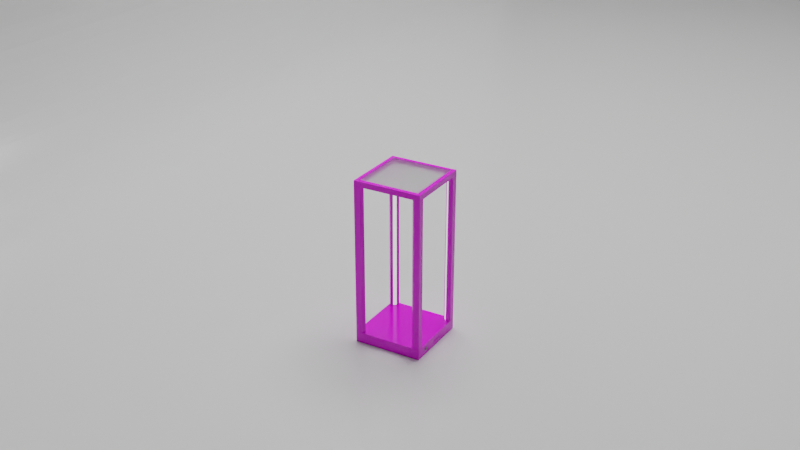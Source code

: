 # Source: 5090-glass.blend  (saved by Blender 2.83.19; exported with 4.5.12 LTS)
import bpy
from mathutils import Matrix  # noqa: F401  (used for matrix-valued properties, if any)

bpy.ops.wm.read_factory_settings(use_empty=True)
scene = bpy.context.scene
scene.name = 'Scene'

# ---- collections
col_scene = bpy.data.collections.new('SCENE'); scene.collection.children.link(col_scene)
col_konstrukcja = bpy.data.collections.new('konstrukcja'); scene.collection.children.link(col_konstrukcja)
col_ledy_i_alu = bpy.data.collections.new('ledy i alu'); scene.collection.children.link(col_ledy_i_alu)
col_uv_edit_clones = bpy.data.collections.new('UV EDIT CLONES'); scene.collection.children.link(col_uv_edit_clones)

# ---- images (referenced by path relative to the original .blend; pixels are not part of the script)
import os
ASSET_DIR = os.environ.get("B2B_ASSET_DIR", "")  # directory of the original .blend (textures are referenced by path, not embedded)
HERE = os.path.dirname(os.path.abspath(__file__))  # packed textures are extracted next to this script under _unpacked/

def load_image(name, relpath, width, height, colorspace="sRGB"):
    """Load a texture the original file referenced (path relative to the .blend, or extracted next to this script)."""
    p = next((c for c in (os.path.join(HERE, relpath), os.path.join(ASSET_DIR, relpath)) if relpath and os.path.exists(c)), "")
    if p:
        img = bpy.data.images.load(p, check_existing=True)
        img.name = name
    else:  # same state as the original file: an image datablock whose file is absent (Cycles renders it pink)
        img = bpy.data.images.new(name, width, height)
        img.source = "FILE"
        img.filepath = "//" + (relpath or name)
    img.colorspace_settings.name = colorspace
    return img
img_oak_natural_allegro_plaat_2_jpg = load_image('oak-natural-allegro-plaat-2.jpg', 'oak-natural-allegro-plaat-2.jpg', 1024, 1024, 'sRGB')

# ---- materials (node trees are filled in below, after node groups)
mat_material = bpy.data.materials.new('Material')
mat_dab = bpy.data.materials.new('dab')
mat_dab.preview_render_type = 'CUBE'
mat_frosty_glass = bpy.data.materials.new('frosty glass')
mat_metal = bpy.data.materials.new('metal')
mat_aluminum = bpy.data.materials.new('aluminum')
mat_led = bpy.data.materials.new('led')

# ---- material node trees
mat_material.use_nodes = True; mat_material.node_tree.nodes.clear()
_N = mat_material.node_tree.nodes; _L = mat_material.node_tree.links
n0 = _N.new('ShaderNodeBsdfPrincipled'); n0.name = 'Principled BSDF'; n0.location = (10, 300)
n0.distribution = 'GGX'
n0.subsurface_method = 'BURLEY'
n0.inputs[2].default_value = 0.1864
n0.inputs[3].default_value = 1.45
n0.inputs[27].default_value = (0.0, 0.0, 0.0, 1.0)
n0.inputs[28].default_value = 1.0
n1 = _N.new('ShaderNodeOutputMaterial'); n1.name = 'Material Output'; n1.location = (300, 300)
_L.new(n0.outputs[0], n1.inputs[0])
n1.is_active_output = True
mat_dab.use_nodes = True; mat_dab.node_tree.nodes.clear()
_N = mat_dab.node_tree.nodes; _L = mat_dab.node_tree.links
n0 = _N.new('ShaderNodeDisplacement'); n0.name = 'Displacement'; n0.location = (-270, -146)
n0.inputs[2].default_value = 0.0005
n1 = _N.new('ShaderNodeTexImage'); n1.name = 'Image Texture'; n1.location = (-831, 474)
n1.image = img_oak_natural_allegro_plaat_2_jpg
n2 = _N.new('ShaderNodeOutputMaterial'); n2.name = 'Material Output'; n2.location = (236, 407)
n2.target = 'CYCLES'
n3 = _N.new('ShaderNodeBsdfPrincipled'); n3.name = 'Principled BSDF'; n3.location = (-191, 526)
n3.distribution = 'GGX'
n3.subsurface_method = 'BURLEY'
n3.inputs[2].default_value = 0.1545
n3.inputs[3].default_value = 1.45
n3.inputs[13].default_value = 0.5045
n3.inputs[27].default_value = (0.0, 0.0, 0.0, 1.0)
n3.inputs[28].default_value = 1.0
_L.new(n1.outputs[0], n0.inputs[0])
_L.new(n0.outputs[0], n2.inputs[2])
_L.new(n1.outputs[0], n3.inputs[0])
_L.new(n3.outputs[0], n2.inputs[0])
n2.is_active_output = True
mat_frosty_glass.use_nodes = True; mat_frosty_glass.node_tree.nodes.clear()
_N = mat_frosty_glass.node_tree.nodes; _L = mat_frosty_glass.node_tree.links
n0 = _N.new('ShaderNodeOutputMaterial'); n0.name = 'Material Output'; n0.location = (300, 300)
n1 = _N.new('ShaderNodeBsdfGlass'); n1.name = 'Glass BSDF'; n1.location = (55, 210)
n1.distribution = 'BECKMANN'
n1.inputs[1].default_value = 0.4923
n1.inputs[2].default_value = 1.45
_L.new(n1.outputs[0], n0.inputs[0])
n0.is_active_output = True
mat_metal.use_nodes = True; mat_metal.node_tree.nodes.clear()
_N = mat_metal.node_tree.nodes; _L = mat_metal.node_tree.links
n0 = _N.new('ShaderNodeBsdfPrincipled'); n0.name = 'Principled BSDF'; n0.location = (10, 300)
n0.distribution = 'GGX'
n0.subsurface_method = 'BURLEY'
n0.inputs[0].default_value = (0.1248, 0.1248, 0.1248, 1.0)
n0.inputs[1].default_value = 1.0
n0.inputs[2].default_value = 0.1727
n0.inputs[3].default_value = 1.45
n0.inputs[27].default_value = (0.0, 0.0, 0.0, 1.0)
n0.inputs[28].default_value = 1.0
n1 = _N.new('ShaderNodeOutputMaterial'); n1.name = 'Material Output'; n1.location = (300, 300)
_L.new(n0.outputs[0], n1.inputs[0])
n1.is_active_output = True
mat_aluminum.use_nodes = True; mat_aluminum.node_tree.nodes.clear()
_N = mat_aluminum.node_tree.nodes; _L = mat_aluminum.node_tree.links
n0 = _N.new('ShaderNodeOutputMaterial'); n0.name = 'Material Output'; n0.location = (300, 300)
n1 = _N.new('ShaderNodeBsdfPrincipled'); n1.name = 'Principled BSDF'; n1.location = (10, 300)
n1.distribution = 'GGX'
n1.subsurface_method = 'BURLEY'
n1.inputs[0].default_value = (0.6469, 0.6277, 0.6905, 1.0)
n1.inputs[1].default_value = 1.0
n1.inputs[2].default_value = 0.8273
n1.inputs[3].default_value = 1.45
n1.inputs[13].default_value = 0.3636
n1.inputs[15].default_value = 0.3682
n1.inputs[27].default_value = (0.0, 0.0, 0.0, 1.0)
n1.inputs[28].default_value = 1.0
_L.new(n1.outputs[0], n0.inputs[0])
n0.is_active_output = True
mat_led.use_nodes = True; mat_led.node_tree.nodes.clear()
_N = mat_led.node_tree.nodes; _L = mat_led.node_tree.links
n0 = _N.new('ShaderNodeBsdfPrincipled'); n0.name = 'Principled BSDF'; n0.location = (10, 300)
n0.distribution = 'GGX'
n0.subsurface_method = 'BURLEY'
n0.inputs[3].default_value = 1.45
n0.inputs[27].default_value = (0.8757, 0.8757, 0.8757, 1.0)
n0.inputs[28].default_value = 1.0
n1 = _N.new('ShaderNodeOutputMaterial'); n1.name = 'Material Output'; n1.location = (300, 300)
_L.new(n0.outputs[0], n1.inputs[0])
n1.is_active_output = True

# ---- world
world_world = bpy.data.worlds.new('World'); scene.world = world_world
world_world.use_nodes = True; world_world.node_tree.nodes.clear()
_N = world_world.node_tree.nodes; _L = world_world.node_tree.links
n0 = _N.new('ShaderNodeOutputWorld'); n0.name = 'World Output'; n0.location = (300, 300)
n1 = _N.new('ShaderNodeBackground'); n1.name = 'Background'; n1.location = (10, 300)
n1.inputs[0].default_value = (0.05088, 0.05088, 0.05088, 1.0)
_L.new(n1.outputs[0], n0.inputs[0])
n0.is_active_output = True
world_world.color = (0.05088, 0.05088, 0.05088)
world_world.use_sun_shadow = False
world_world.sun_shadow_jitter_overblur = 0.0

# ---- cameras
cam_camera = bpy.data.cameras.new('Camera')
cam_camera.clip_start = 0.001

# ---- lights
light_area_001 = bpy.data.lights.new('Area.001', 'AREA')
light_area_001.transmission_factor = 0.0
light_area_001.energy = 377.0
light_area_001.shadow_soft_size = 5.1
light_area_001.shadow_maximum_resolution = 0.006
light_area_001.use_absolute_resolution = True
light_area_001.shape = 'DISK'
light_area_001.size = 5.1
light_area_001.size_y = 1.0

# ---- meshes
me_cube = bpy.data.meshes.new('Cube')
me_cube.from_pydata([(-4.0, -6.0, 7.187), (-4.0, 6.0, 7.187), (0.0, -6.0, 0.0), (0.0, 6.0, 0.0), (-4.0, -6.0, 0.8116), (-3.188, -6.0, 0.0), (-3.999, -6.0, 0.7772), (-3.997, -6.0, 0.7428), (-3.993, -6.0, 0.7085), (-3.988, -6.0, 0.6744), (-3.982, -6.0, 0.6406), (-3.974, -6.0, 0.6071), (-3.964, -6.0, 0.5739), (-3.954, -6.0, 0.5412), (-3.941, -6.0, 0.509), (-3.928, -6.0, 0.4773), (-3.913, -6.0, 0.4462), (-3.897, -6.0, 0.4158), (-3.88, -6.0, 0.3861), (-3.861, -6.0, 0.3571), (-3.841, -6.0, 0.329), (-3.82, -6.0, 0.3017), (-3.798, -6.0, 0.2754), (-3.774, -6.0, 0.25), (-3.75, -6.0, 0.2257), (-3.725, -6.0, 0.2024), (-3.698, -6.0, 0.1801), (-3.671, -6.0, 0.1591), (-3.643, -6.0, 0.1392), (-3.614, -6.0, 0.1205), (-3.584, -6.0, 0.1031), (-3.554, -6.0, 0.0869), (-3.523, -6.0, 0.07205), (-3.491, -6.0, 0.05853), (-3.459, -6.0, 0.04636), (-3.426, -6.0, 0.03558), (-3.393, -6.0, 0.02619), (-3.359, -6.0, 0.01822), (-3.326, -6.0, 0.01167), (-3.291, -6.0, 0.006574), (-3.257, -6.0, 0.002924), (-3.223, -6.0, 0.0007313), (-3.188, 6.0, 0.0), (-4.0, 6.0, 0.8116), (-3.223, 6.0, 0.0007313), (-3.257, 6.0, 0.002924), (-3.291, 6.0, 0.006574), (-3.326, 6.0, 0.01167), (-3.359, 6.0, 0.01822), (-3.393, 6.0, 0.02619), (-3.426, 6.0, 0.03558), (-3.459, 6.0, 0.04636), (-3.491, 6.0, 0.05853), (-3.523, 6.0, 0.07205), (-3.554, 6.0, 0.0869), (-3.584, 6.0, 0.1031), (-3.614, 6.0, 0.1205), (-3.643, 6.0, 0.1392), (-3.671, 6.0, 0.1591), (-3.698, 6.0, 0.1801), (-3.725, 6.0, 0.2024), (-3.75, 6.0, 0.2257), (-3.774, 6.0, 0.25), (-3.798, 6.0, 0.2754), (-3.82, 6.0, 0.3017), (-3.841, 6.0, 0.329), (-3.861, 6.0, 0.3571), (-3.88, 6.0, 0.3861), (-3.897, 6.0, 0.4158), (-3.913, 6.0, 0.4462), (-3.928, 6.0, 0.4773), (-3.941, 6.0, 0.509), (-3.954, 6.0, 0.5412), (-3.964, 6.0, 0.5739), (-3.974, 6.0, 0.6071), (-3.982, 6.0, 0.6406), (-3.988, 6.0, 0.6744), (-3.993, 6.0, 0.7085), (-3.997, 6.0, 0.7428), (-3.999, 6.0, 0.7772)], [], [(4, 0, 1, 43), (42, 5, 41, 44), (44, 41, 40, 45), (45, 40, 39, 46), (46, 39, 38, 47), (47, 38, 37, 48), (48, 37, 36, 49), (49, 36, 35, 50), (50, 35, 34, 51), (51, 34, 33, 52), (52, 33, 32, 53), (53, 32, 31, 54), (54, 31, 30, 55), (55, 30, 29, 56), (56, 29, 28, 57), (57, 28, 27, 58), (58, 27, 26, 59), (59, 26, 25, 60), (60, 25, 24, 61), (61, 24, 23, 62), (62, 23, 22, 63), (63, 22, 21, 64), (64, 21, 20, 65), (65, 20, 19, 66), (66, 19, 18, 67), (67, 18, 17, 68), (68, 17, 16, 69), (69, 16, 15, 70), (70, 15, 14, 71), (71, 14, 13, 72), (72, 13, 12, 73), (73, 12, 11, 74), (74, 11, 10, 75), (75, 10, 9, 76), (76, 9, 8, 77), (77, 8, 7, 78), (78, 7, 6, 79), (79, 6, 4, 43), (42, 3, 2, 5)])
_uv = me_cube.uv_layers.new(name='UVMap')
_uv.uv.foreach_set('vector', [0.4764, 0.0, 0.625, 0.0, 0.625, 0.25, 0.4764, 0.25, 0.2264, 0.5, 0.2264, 0.75, 0.2221, 0.75, 0.2221, 0.5, 0.2221, 0.5, 0.2221, 0.75, 0.2178, 0.75, 0.2178, 0.5, 0.2178, 0.5, 0.2178, 0.75, 0.2136, 0.75, 0.2136, 0.5, 0.2136, 0.5, 0.2136, 0.75, 0.2093, 0.75, 0.2093, 0.5, 0.2093, 0.5, 0.2093, 0.75, 0.2051, 0.75, 0.2051, 0.5, 0.2051, 0.5, 0.2051, 0.75, 0.2009, 0.75, 0.2009, 0.5, 0.2009, 0.5, 0.2009, 0.75, 0.1967, 0.75, 0.1967, 0.5, 0.1967, 0.5, 0.1967, 0.75, 0.1927, 0.75, 0.1927, 0.5, 0.1927, 0.5, 0.1927, 0.75, 0.1886, 0.75, 0.1886, 0.5, 0.1886, 0.5, 0.1886, 0.75, 0.1847, 0.75, 0.1847, 0.5, 0.1847, 0.5, 0.1847, 0.75, 0.1808, 0.75, 0.1808, 0.5, 0.1808, 0.5, 0.1808, 0.75, 0.177, 0.75, 0.177, 0.5, 0.177, 0.5, 0.177, 0.75, 0.1733, 0.75, 0.1733, 0.5, 0.1733, 0.5, 0.1733, 0.75, 0.1696, 0.75, 0.1696, 0.5, 0.1696, 0.5, 0.1696, 0.75, 0.1661, 0.75, 0.1661, 0.5, 0.1661, 0.5, 0.1661, 0.75, 0.1627, 0.75, 0.1627, 0.5, 0.1627, 0.5, 0.1627, 0.75, 0.1594, 0.75, 0.1594, 0.5, 0.1594, 0.5, 0.1594, 0.75, 0.1563, 0.75, 0.1563, 0.5, 0.1563, 0.5, 0.1563, 0.75, 0.125, 0.75, 0.125, 0.5, 0.4063, 0.25, 0.4063, 0.0, 0.4094, 0.0, 0.4094, 0.25, 0.4094, 0.25, 0.4094, 0.0, 0.4127, 0.0, 0.4127, 0.25, 0.4127, 0.25, 0.4127, 0.0, 0.4161, 0.0, 0.4161, 0.25, 0.4161, 0.25, 0.4161, 0.0, 0.4196, 0.0, 0.4196, 0.25, 0.4196, 0.25, 0.4196, 0.0, 0.4233, 0.0, 0.4233, 0.25, 0.4233, 0.25, 0.4233, 0.0, 0.427, 0.0, 0.427, 0.25, 0.427, 0.25, 0.427, 0.0, 0.4308, 0.0, 0.4308, 0.25, 0.4308, 0.25, 0.4308, 0.0, 0.4347, 0.0, 0.4347, 0.25, 0.4347, 0.25, 0.4347, 0.0, 0.4386, 0.0, 0.4386, 0.25, 0.4386, 0.25, 0.4386, 0.0, 0.4427, 0.0, 0.4427, 0.25, 0.4427, 0.25, 0.4427, 0.0, 0.4467, 0.0, 0.4467, 0.25, 0.4467, 0.25, 0.4467, 0.0, 0.4509, 0.0, 0.4509, 0.25, 0.4509, 0.25, 0.4509, 0.0, 0.4551, 0.0, 0.4551, 0.25, 0.4551, 0.25, 0.4551, 0.0, 0.4593, 0.0, 0.4593, 0.25, 0.4593, 0.25, 0.4593, 0.0, 0.4636, 0.0, 0.4636, 0.25, 0.4636, 0.25, 0.4636, 0.0, 0.4678, 0.0, 0.4678, 0.25, 0.4678, 0.25, 0.4678, 0.0, 0.4721, 0.0, 0.4721, 0.25, 0.4721, 0.25, 0.4721, 0.0, 0.4764, 0.0, 0.4764, 0.25, 0.2264, 0.5, 0.375, 0.5, 0.375, 0.75, 0.2264, 0.75])
me_cube.materials.append(mat_material)
me_cube.use_remesh_fix_poles = True
me_cube.use_remesh_preserve_attributes = False
me_cube.use_mirror_vertex_groups = False
me_cube.update()
me_cube_026 = bpy.data.meshes.new('Cube.026')
me_cube_026.from_pydata([(-0.01475, -0.01475, 0.2775), (0.007879, -0.01475, 0.2775), (0.005051, -0.00202, 0.2775), (0.0001009, -0.00697, 0.2775), (0.006995, -0.003965, 0.2775), (0.01194, 0.0009849, 0.2775), (0.01778, -0.004849, 0.2775), (-0.01475, 0.007879, 0.2775), (-0.00202, 0.005051, 0.2775), (-0.00697, 0.000101, 0.2775), (-0.003435, -0.003434, 0.2775), (-0.003965, 0.006995, 0.2775), (0.0009848, 0.01195, 0.2775), (-0.004849, 0.01778, 0.2775), (-0.01475, -0.01475, -0.2775), (0.007879, -0.01475, -0.2775), (0.005051, -0.00202, -0.2775), (0.0001012, -0.00697, -0.2775), (0.006995, -0.003965, -0.2775), (0.01195, 0.0009849, -0.2775), (0.01778, -0.004849, -0.2775), (-0.01475, 0.007879, -0.2775), (-0.00202, 0.005051, -0.2775), (-0.00697, 0.000101, -0.2775), (-0.003434, -0.003434, -0.2775), (-0.003965, 0.006995, -0.2775), (0.0009851, 0.01195, -0.2775), (-0.004849, 0.01778, -0.2775)], [], [(6, 5, 4, 2, 3, 10, 0, 1), (0, 10, 9, 8, 11, 12, 13, 7), (9, 10, 3), (14, 21, 7, 0), (14, 0, 1, 15), (20, 19, 18, 16, 17, 24, 14, 15), (17, 16, 2, 3), (18, 19, 5, 4), (16, 18, 4, 2), (25, 22, 8, 11), (14, 24, 23, 22, 25, 26, 27, 21), (21, 27, 13, 7), (23, 24, 17, 3, 9), (6, 5, 19, 20), (11, 12, 26, 25), (1, 6, 20, 15), (12, 13, 27, 26), (9, 8, 22, 23)])
_uv = me_cube_026.uv_layers.new(name='UVMap')
_uv.uv.foreach_set('vector', [0.3844, 0.8639, 0.4038, 0.8837, 0.4202, 0.8669, 0.4267, 0.8735, 0.4432, 0.8567, 0.4549, 0.8687, 0.4925, 0.8303, 0.4173, 0.8303, 0.4925, 0.8303, 0.4549, 0.7919, 0.4432, 0.8039, 0.4267, 0.7871, 0.4202, 0.7937, 0.4038, 0.7769, 0.3844, 0.7967, 0.4173, 0.8303, 0.1517, 0.9454, 0.1413, 0.9491, 0.131, 0.9454, 0.1413, 0.06055, 0.1745, 0.08397, 0.1745, 0.9374, 0.1413, 0.9608, 0.1413, 0.06055, 0.1413, 0.9608, 0.1082, 0.9374, 0.1082, 0.08397, 0.3844, 0.8639, 0.4038, 0.8837, 0.4202, 0.8669, 0.4267, 0.8735, 0.4432, 0.8567, 0.4549, 0.8687, 0.4925, 0.8303, 0.4173, 0.8303, 0.625, 0.4683, 0.5121, 0.4678, 0.5121, 0.4192, 0.625, 0.4192, 0.625, 0.4672, 0.5121, 0.4666, 0.5121, 0.4189, 0.625, 0.4189, 0.131, 0.08104, 0.1253, 0.08305, 0.1253, 0.9383, 0.131, 0.9403, 0.1574, 0.08305, 0.1517, 0.08104, 0.1517, 0.9403, 0.1574, 0.9383, 0.4925, 0.8303, 0.4549, 0.7919, 0.4432, 0.8039, 0.4267, 0.7871, 0.4202, 0.7937, 0.4038, 0.7769, 0.3844, 0.7967, 0.4173, 0.8303, 0.07924, 0.9553, 0.1108, 0.9442, 0.1108, 0.03787, 0.07924, 0.02673, 0.1517, 0.07592, 0.1413, 0.07226, 0.131, 0.07592, 0.131, 0.9454, 0.1517, 0.9454, 0.1082, 0.9271, 0.1253, 0.9332, 0.1253, 0.08817, 0.1082, 0.09421, 0.625, 0.8311, 0.5121, 0.8311, 0.5121, 0.7834, 0.625, 0.7828, 0.07924, 0.02673, 0.1108, 0.03787, 0.1108, 0.9442, 0.07924, 0.9553, 0.1574, 0.9332, 0.1745, 0.9271, 0.1745, 0.09421, 0.1574, 0.08817, 0.625, 0.8308, 0.5121, 0.8308, 0.5121, 0.7822, 0.625, 0.7817])
me_cube_026.materials.append(mat_dab)
me_cube_026.use_remesh_fix_poles = True
me_cube_026.use_remesh_preserve_attributes = False
me_cube_026.use_mirror_vertex_groups = False
me_cube_026.update()
me_cube_002 = bpy.data.meshes.new('Cube.002')
me_cube_002.from_pydata([(-0.11, -0.11, -0.01017), (-0.11, 0.11, -0.01017), (0.11, -0.11, -0.01017), (0.11, 0.11, -0.01017), (-0.125, -0.125, -0.02467), (-0.125, -0.125, -0.004665), (-0.125, 0.125, -0.02467), (-0.125, 0.125, -0.004665), (0.125, -0.125, -0.02467), (0.125, -0.125, -0.004665), (0.125, 0.125, -0.02467), (0.125, 0.125, -0.004665), (-0.11, 0.11, -0.004665), (0.11, 0.11, -0.004665), (0.11, -0.11, -0.004665), (-0.11, -0.11, -0.004665), (-0.1025, 0.1025, -0.02467), (-0.1025, 0.1025, -0.01017), (0.1025, 0.1025, -0.02467), (0.1025, 0.1025, -0.01017), (0.1025, -0.1025, -0.02467), (0.1025, -0.1025, -0.01017), (-0.1025, -0.1025, -0.02467), (-0.1025, -0.1025, -0.01017)], [], [(0, 1, 12, 15), (1, 3, 13, 12), (3, 2, 14, 13), (2, 0, 15, 14), (1, 0, 23, 17, 19, 3), (4, 5, 7, 6), (6, 7, 11, 10), (10, 11, 9, 8), (8, 9, 5, 4), (6, 10, 8, 20, 18, 16), (11, 13, 14, 15, 5, 9), (5, 15, 12, 13, 11, 7), (20, 21, 19, 18), (18, 19, 17, 16), (16, 17, 23, 22), (16, 22, 20, 8, 4, 6), (22, 23, 21, 20), (3, 19, 21, 23, 0, 2)])
_uv = me_cube_002.uv_layers.new(name='UVMap')
_uv.uv.foreach_set('vector', [0.425, 0.6091, 0.425, 0.391, 0.4359, 0.391, 0.4359, 0.6091, 0.4063, 0.3675, 0.4063, 0.5855, 0.4172, 0.5855, 0.4172, 0.3675, 0.425, 0.391, 0.425, 0.6091, 0.4359, 0.6091, 0.4359, 0.391, 0.4063, 0.5855, 0.4063, 0.3675, 0.4172, 0.3675, 0.4172, 0.5855, 0.265, 0.3788, 0.265, 0.5968, 0.2799, 0.5894, 0.2799, 0.3862, 0.6862, 0.3862, 0.7011, 0.3788, 0.3952, 0.6239, 0.4349, 0.6239, 0.4349, 0.3762, 0.3952, 0.3762, 0.3813, 0.3526, 0.4209, 0.3526, 0.4209, 0.6004, 0.3813, 0.6004, 0.3952, 0.3762, 0.4349, 0.3762, 0.4349, 0.6239, 0.3952, 0.6239, 0.3813, 0.6004, 0.4209, 0.6004, 0.4209, 0.3526, 0.3813, 0.3526, 0.2353, 0.3639, 0.7308, 0.3639, 0.7308, 0.6117, 0.6862, 0.5894, 0.6862, 0.3862, 0.2799, 0.3862, 0.7308, 0.3639, 0.7011, 0.3788, 0.7011, 0.5968, 0.265, 0.5968, 0.2353, 0.6117, 0.7308, 0.6117, 0.2353, 0.6117, 0.265, 0.5968, 0.265, 0.3788, 0.7011, 0.3788, 0.7308, 0.3639, 0.2353, 0.3639, 0.3949, 0.6016, 0.4236, 0.6016, 0.4236, 0.3985, 0.3949, 0.3985, 0.3827, 0.5781, 0.4114, 0.5781, 0.4114, 0.3749, 0.3827, 0.3749, 0.3949, 0.3985, 0.4236, 0.3985, 0.4236, 0.6016, 0.3949, 0.6016, 0.2799, 0.3862, 0.2799, 0.5894, 0.6862, 0.5894, 0.7308, 0.6117, 0.2353, 0.6117, 0.2353, 0.3639, 0.3827, 0.3749, 0.4114, 0.3749, 0.4114, 0.5781, 0.3827, 0.5781, 0.7011, 0.3788, 0.6862, 0.3862, 0.6862, 0.5894, 0.2799, 0.5894, 0.265, 0.5968, 0.7011, 0.5968])
me_cube_002.materials.append(mat_dab)
me_cube_002.use_remesh_fix_poles = True
me_cube_002.use_remesh_preserve_attributes = False
me_cube_002.use_mirror_vertex_groups = False
me_cube_002.update()
me_cube_003 = bpy.data.meshes.new('Cube.003')
me_cube_003.from_pydata([(-0.11, -0.11, -0.01), (-0.11, -0.11, 0.01), (-0.11, 0.11, -0.01), (-0.11, 0.11, 0.01), (0.11, -0.11, -0.01), (0.11, -0.11, 0.01), (0.11, 0.11, -0.01), (0.11, 0.11, 0.01)], [], [(0, 1, 3, 2), (2, 3, 7, 6), (6, 7, 5, 4), (4, 5, 1, 0), (2, 6, 4, 0), (7, 3, 1, 5)])
_uv = me_cube_003.uv_layers.new(name='UVMap')
_uv.uv.foreach_set('vector', [0.375, 0.0, 0.625, 0.0, 0.625, 0.25, 0.375, 0.25, 0.375, 0.25, 0.625, 0.25, 0.625, 0.5, 0.375, 0.5, 0.375, 0.5, 0.625, 0.5, 0.625, 0.75, 0.375, 0.75, 0.375, 0.75, 0.625, 0.75, 0.625, 1.0, 0.375, 1.0, 0.125, 0.5, 0.375, 0.5, 0.375, 0.75, 0.125, 0.75, 0.625, 0.5, 0.875, 0.5, 0.875, 0.75, 0.625, 0.75])
me_cube_003.materials.append(mat_frosty_glass)
me_cube_003.use_remesh_fix_poles = True
me_cube_003.use_remesh_preserve_attributes = False
me_cube_003.use_mirror_vertex_groups = False
me_cube_003.update()
me_cube_005 = bpy.data.meshes.new('Cube.005')
me_cube_005.from_pydata([(0.122, -0.0674, -0.02), (0.122, -0.06755, -0.02148), (0.122, -0.06798, -0.02291), (0.122, -0.06868, -0.02422), (0.122, -0.06963, -0.02537), (0.122, -0.07078, -0.02632), (0.122, -0.07209, -0.02702), (0.122, -0.07352, -0.02745), (0.122, -0.075, -0.0276), (0.122, -0.07648, -0.02745), (0.122, -0.07791, -0.02702), (0.122, -0.07922, -0.02632), (0.122, -0.08037, -0.02537), (0.122, -0.08132, -0.02422), (0.122, -0.08202, -0.02291), (0.122, -0.08245, -0.02148), (0.122, -0.0826, -0.02), (0.122, -0.08245, -0.01852), (0.122, -0.08202, -0.01709), (0.122, -0.08132, -0.01578), (0.122, -0.08037, -0.01463), (0.122, -0.07922, -0.01368), (0.122, -0.07791, -0.01298), (0.122, -0.07648, -0.01255), (0.122, -0.075, -0.0124), (0.122, -0.07352, -0.01255), (0.122, -0.07209, -0.01298), (0.122, -0.07078, -0.01368), (0.122, -0.06963, -0.01463), (0.122, -0.06868, -0.01578), (0.122, -0.06798, -0.01709), (0.122, -0.06755, -0.01852), (-0.119, -0.119, -0.0369), (-0.119, 0.119, -0.0369), (0.119, -0.119, -0.0369), (0.119, 0.119, -0.0369), (-0.117, -0.117, -0.01), (-0.117, 0.117, -0.01), (0.117, -0.117, -0.01), (0.117, 0.117, -0.01), (-0.125, -0.125, -0.04), (-0.125, -0.125, 2.049e-08), (-0.125, 0.125, -0.04), (-0.125, 0.125, 2.049e-08), (0.125, -0.125, -0.04), (0.125, -0.125, 2.049e-08), (0.125, 0.125, -0.04), (0.125, 0.125, 2.049e-08), (-0.119, 0.119, -0.04), (0.119, 0.119, -0.04), (0.119, -0.119, -0.04), (-0.117, 0.117, -0.0369), (0.117, -0.117, -0.0369), (-0.117, -0.117, -0.0369), (-0.119, -0.119, -0.04), (0.117, 0.117, -0.0369), (-0.125, 0.01818, -0.022), (0.125, 0.01818, -0.022), (-0.117, 0.01818, -0.022), (0.117, 0.01818, -0.022), (-0.125, -0.01818, -0.022), (0.125, -0.01818, -0.022), (0.117, -0.01818, -0.022), (-0.117, -0.01818, -0.022), (-0.125, 0.01818, -0.018), (0.125, 0.01818, -0.018), (0.117, 0.01818, -0.018), (-0.117, 0.01818, -0.018), (-0.125, 0.01865, -0.01806), (0.125, 0.01865, -0.01806), (0.117, 0.01865, -0.01806), (-0.117, 0.01865, -0.01806), (-0.125, 0.01865, -0.02194), (0.125, 0.01865, -0.02194), (-0.117, 0.01865, -0.02194), (0.117, 0.01865, -0.02194), (-0.125, 0.02, -0.01982), (0.125, 0.02, -0.01982), (0.117, 0.02, -0.01982), (-0.117, 0.02, -0.01982), (-0.125, -0.01994, -0.02065), (0.125, -0.01994, -0.02065), (0.117, -0.01994, -0.02065), (-0.117, -0.01994, -0.02065), (-0.125, -0.01865, -0.01806), (0.125, -0.01865, -0.01806), (0.117, -0.01865, -0.01806), (-0.117, -0.01865, -0.01806), (-0.125, -0.02, -0.02018), (0.125, -0.02, -0.02018), (0.117, -0.02, -0.02018), (-0.117, -0.02, -0.02018), (-0.125, -0.01909, -0.01824), (0.125, -0.01909, -0.01824), (0.117, -0.01909, -0.01824), (-0.117, -0.01909, -0.01824), (-0.125, -0.01976, -0.02109), (0.125, -0.01976, -0.02109), (0.117, -0.01976, -0.02109), (-0.117, -0.01976, -0.02109), (-0.125, 0.01976, -0.01891), (0.125, 0.01976, -0.01891), (0.117, 0.01976, -0.01891), (-0.117, 0.01976, -0.01891), (-0.125, 0.01994, -0.01935), (0.125, 0.01994, -0.01935), (0.117, 0.01994, -0.01935), (-0.117, 0.01994, -0.01935), (-0.125, 0.01909, -0.01824), (0.125, 0.01909, -0.01824), (0.117, 0.01909, -0.01824), (-0.117, 0.01909, -0.01824), (-0.125, -0.01865, -0.02194), (0.125, -0.01865, -0.02194), (0.117, -0.01865, -0.02194), (-0.117, -0.01865, -0.02194), (-0.125, -0.02, -0.01982), (0.125, -0.02, -0.01982), (0.117, -0.02, -0.01982), (-0.117, -0.02, -0.01982), (-0.125, -0.01818, -0.018), (0.125, -0.01818, -0.018), (0.117, -0.01818, -0.018), (-0.117, -0.01818, -0.018), (-0.125, 0.02, -0.02018), (0.125, 0.02, -0.02018), (0.117, 0.02, -0.02018), (-0.117, 0.02, -0.02018), (-0.125, 0.01909, -0.02176), (0.125, 0.01909, -0.02176), (-0.117, 0.01909, -0.02176), (0.117, 0.01909, -0.02176), (-0.125, 0.01947, -0.01853), (0.125, 0.01947, -0.01853), (0.117, 0.01947, -0.01853), (-0.117, 0.01947, -0.01853), (-0.125, -0.01947, -0.02147), (0.125, -0.01947, -0.02147), (0.117, -0.01947, -0.02147), (-0.117, -0.01947, -0.02147), (-0.125, 0.01976, -0.02109), (0.125, 0.01976, -0.02109), (0.117, 0.01976, -0.02109), (-0.117, 0.01976, -0.02109), (-0.125, 0.01947, -0.02147), (0.125, 0.01947, -0.02147), (-0.117, 0.01947, -0.02147), (0.117, 0.01947, -0.02147), (-0.125, -0.01947, -0.01853), (0.125, -0.01947, -0.01853), (0.117, -0.01947, -0.01853), (-0.117, -0.01947, -0.01853), (-0.125, -0.01909, -0.02176), (0.125, -0.01909, -0.02176), (0.117, -0.01909, -0.02176), (-0.117, -0.01909, -0.02176), (-0.125, -0.01976, -0.01891), (0.125, -0.01976, -0.01891), (0.117, -0.01976, -0.01891), (-0.117, -0.01976, -0.01891), (-0.125, 0.01994, -0.02065), (0.125, 0.01994, -0.02065), (0.117, 0.01994, -0.02065), (-0.117, 0.01994, -0.02065), (-0.125, -0.01994, -0.01935), (0.125, -0.01994, -0.01935), (0.117, -0.01994, -0.01935), (-0.117, -0.01994, -0.01935), (0.125, -0.075, -0.0124), (0.125, -0.07352, -0.01255), (0.125, -0.07648, -0.01255), (0.125, -0.07791, -0.01298), (0.125, -0.07209, -0.01298), (0.125, -0.07078, -0.01368), (0.125, -0.07922, -0.01368), (0.125, -0.08037, -0.01463), (0.125, -0.06963, -0.01463), (0.125, -0.08132, -0.01578), (0.125, -0.06868, -0.01578), (0.125, -0.08202, -0.01709), (0.125, -0.06755, -0.01852), (0.125, -0.06798, -0.01709), (0.125, -0.0826, -0.02), (0.125, -0.08245, -0.01852), (0.125, -0.0674, -0.02), (0.125, -0.06755, -0.02148), (0.125, -0.06798, -0.02291), (0.125, -0.06868, -0.02422), (0.125, -0.06963, -0.02537), (0.125, -0.07078, -0.02632), (0.125, -0.07209, -0.02702), (0.125, -0.07352, -0.02745), (0.125, -0.075, -0.0276), (0.125, -0.07648, -0.02745), (0.125, -0.07791, -0.02702), (0.125, -0.07922, -0.02632), (0.125, -0.08037, -0.02537), (0.125, -0.08132, -0.02422), (0.125, -0.08245, -0.02148), (0.125, -0.08202, -0.02291), (0.122, -0.07167, -0.02499), (0.117, -0.07167, -0.02499), (0.122, -0.07076, -0.02424), (0.117, -0.07076, -0.02424), (0.122, -0.08054, -0.0177), (0.117, -0.08054, -0.0177), (0.122, -0.08088, -0.01883), (0.117, -0.08088, -0.01883), (0.122, -0.0727, -0.02554), (0.117, -0.0727, -0.02554), (0.122, -0.081, -0.02), (0.117, -0.081, -0.02), (0.122, -0.07924, -0.01576), (0.117, -0.07924, -0.01576), (0.122, -0.07999, -0.01667), (0.117, -0.07999, -0.01667), (0.122, -0.07001, -0.01667), (0.117, -0.07001, -0.01667), (0.117, -0.07999, -0.02333), (0.122, -0.07999, -0.02333), (0.122, -0.07383, -0.02588), (0.117, -0.07383, -0.02588), (0.122, -0.06912, -0.02117), (0.117, -0.06912, -0.02117), (0.117, -0.07924, -0.02424), (0.122, -0.07924, -0.02424), (0.122, -0.069, -0.02), (0.117, -0.069, -0.02), (0.122, -0.07001, -0.02333), (0.117, -0.07001, -0.02333), (0.122, -0.06946, -0.0223), (0.117, -0.06946, -0.0223), (0.117, -0.08088, -0.02117), (0.122, -0.08088, -0.02117), (0.122, -0.06946, -0.0177), (0.117, -0.06946, -0.0177), (0.122, -0.07617, -0.02588), (0.117, -0.07617, -0.02588), (0.122, -0.0773, -0.02554), (0.117, -0.0773, -0.02554), (0.122, -0.075, -0.026), (0.117, -0.075, -0.026), (0.117, -0.07833, -0.02499), (0.122, -0.07833, -0.02499), (0.117, -0.08054, -0.0223), (0.122, -0.08054, -0.0223), (0.122, -0.06912, -0.01883), (0.117, -0.06912, -0.01883), (0.122, -0.07076, -0.01576), (0.117, -0.07076, -0.01576), (0.122, -0.07167, -0.01501), (0.117, -0.07167, -0.01501), (0.117, -0.075, -0.014), (0.122, -0.075, -0.014), (0.117, -0.0727, -0.01446), (0.117, -0.07264, -0.01449), (0.122, -0.0727, -0.01446), (0.122, -0.07833, -0.01501), (0.117, -0.07833, -0.01501), (0.117, -0.07383, -0.01412), (0.122, -0.07383, -0.01412), (0.122, -0.0773, -0.01446), (0.117, -0.0773, -0.01446), (0.117, -0.07617, -0.01412), (0.122, -0.07617, -0.01412)], [], [(0, 1, 185, 184), (1, 2, 186, 185), (2, 3, 187, 186), (3, 4, 188, 187), (4, 5, 189, 188), (5, 6, 190, 189), (6, 7, 191, 190), (7, 8, 192, 191), (8, 9, 193, 192), (9, 10, 194, 193), (10, 11, 195, 194), (11, 12, 196, 195), (12, 13, 197, 196), (13, 14, 199, 197), (14, 15, 198, 199), (15, 16, 182, 198), (16, 17, 183, 182), (17, 18, 179, 183), (18, 19, 177, 179), (19, 20, 175, 177), (20, 21, 174, 175), (21, 22, 171, 174), (22, 23, 170, 171), (23, 24, 168, 170), (24, 25, 169, 168), (25, 26, 172, 169), (26, 27, 173, 172), (27, 28, 176, 173), (28, 29, 178, 176), (29, 30, 181, 178), (30, 31, 180, 181), (31, 0, 184, 180), (0, 31, 30, 29, 28, 27, 26, 25, 24, 23, 22, 21, 20, 19, 18, 17, 16, 210, 206, 204, 214, 212, 257, 261, 264, 253, 260, 256, 250, 248, 216, 234, 246, 226), (35, 34, 32, 33, 51, 53, 52, 55), (39, 38, 36, 37), (40, 41, 116, 88, 80, 96, 136, 152, 112, 60, 56, 72, 128, 144, 140, 160, 124, 42), (42, 43, 47, 46), (46, 47, 77, 125, 161, 141, 145, 129, 73, 57, 61, 113, 153, 137, 97, 81, 89, 44), (44, 45, 41, 40), (42, 46, 44, 50, 49, 48), (47, 43, 41, 45), (52, 53, 36, 38), (48, 54, 50, 44, 40, 42), (53, 51, 37, 79, 127, 163, 143, 146, 130, 74, 58, 63, 115, 155, 139, 99, 83, 91, 36), (49, 35, 33, 48), (33, 35, 55, 51), (50, 34, 35, 49), (51, 55, 39, 37), (54, 32, 34, 50), (48, 33, 32, 54), (55, 52, 38, 263, 262, 258, 213, 215, 205, 207, 211, 232, 244, 218, 224, 242, 239, 237, 241, 221, 209, 201, 203, 229, 231, 223, 227, 247, 235, 217, 249, 251, 255, 118, 90, 82, 98, 138, 154, 114, 62, 59, 75, 131, 147, 142, 162, 126, 39), (73, 75, 131, 129), (74, 72, 128, 130), (44, 89, 184, 185, 186, 187, 188, 189, 190, 191, 192, 193, 194, 195, 196, 197, 199, 198, 182), (39, 126, 78, 106, 102, 134, 110, 70, 66, 122, 86, 94, 150, 158, 166, 118, 255, 254, 259, 252, 263, 38), (149, 150, 158, 157), (151, 148, 156, 159), (129, 131, 147, 145), (130, 128, 144, 146), (101, 102, 134, 133), (103, 100, 132, 135), (57, 59, 75, 73), (58, 56, 72, 74), (85, 86, 94, 93), (87, 84, 92, 95), (61, 62, 59, 57), (63, 60, 56, 58), (42, 124, 76, 104, 100, 132, 108, 68, 64, 120, 84, 92, 148, 156, 164, 116, 41, 43), (161, 162, 126, 125), (163, 160, 124, 127), (133, 134, 110, 109), (135, 132, 108, 111), (165, 166, 118, 117), (167, 164, 116, 119), (69, 70, 66, 65), (71, 68, 64, 67), (125, 126, 78, 77), (127, 124, 76, 79), (65, 66, 122, 121), (67, 64, 120, 123), (145, 147, 142, 141), (146, 144, 140, 143), (109, 110, 70, 69), (111, 108, 68, 71), (137, 138, 154, 153), (139, 136, 152, 155), (157, 158, 166, 165), (159, 156, 164, 167), (89, 90, 82, 81), (91, 88, 80, 83), (81, 82, 98, 97), (83, 80, 96, 99), (121, 122, 86, 85), (123, 120, 84, 87), (97, 98, 138, 137), (99, 96, 136, 139), (93, 94, 150, 149), (95, 92, 148, 151), (117, 118, 90, 89), (119, 116, 88, 91), (113, 114, 62, 61), (115, 112, 60, 63), (141, 142, 162, 161), (143, 140, 160, 163), (105, 106, 102, 101), (107, 104, 100, 103), (153, 154, 114, 113), (155, 152, 112, 115), (36, 91, 119, 167, 159, 151, 95, 87, 123, 67, 71, 111, 135, 103, 107, 79, 37), (77, 78, 106, 105), (79, 76, 104, 107), (182, 183, 179, 177, 175, 174, 171, 170, 168, 169, 172, 173, 176, 178, 181, 180, 184, 89, 117, 165, 157, 149, 93, 85, 121, 65, 69, 109, 133, 101, 105, 77, 47, 45, 44), (237, 236, 240, 241), (224, 225, 243, 242), (242, 243, 238, 239), (259, 260, 253, 252), (221, 220, 208, 209), (241, 240, 220, 221), (201, 200, 202, 203), (227, 226, 246, 247), (207, 206, 210, 211), (251, 250, 256, 254, 255), (211, 210, 233, 232), (247, 246, 234, 235), (203, 202, 228, 229), (215, 214, 204, 205), (229, 228, 230, 231), (218, 219, 225, 224), (217, 216, 248, 249), (254, 256, 260, 259), (244, 245, 219, 218), (213, 212, 214, 215), (262, 261, 257, 258), (223, 222, 226, 227), (209, 208, 200, 201), (252, 253, 264, 263), (239, 238, 236, 237), (205, 204, 206, 207), (235, 234, 216, 217), (263, 264, 261, 262), (231, 230, 222, 223), (232, 233, 245, 244), (226, 222, 230, 228, 202, 200, 208, 220, 240, 236, 238, 243, 225, 219, 245, 233, 210, 16, 15, 14, 13, 12, 11, 10, 9, 8, 7, 6, 5, 4, 3, 2, 1, 0), (249, 248, 250, 251), (258, 257, 212, 213)])
_uv = me_cube_005.uv_layers.new(name='UVMap')
_uv.uv.foreach_set('vector', [0.08154, 0.4272, 0.08154, 0.4325, 0.1345, 0.4325, 0.1345, 0.4272, 0.08154, 0.4325, 0.08154, 0.4377, 0.1345, 0.4377, 0.1345, 0.4325, 0.08154, 0.4377, 0.08154, 0.443, 0.1345, 0.443, 0.1345, 0.4377, 0.08154, 0.443, 0.08154, 0.4483, 0.1345, 0.4483, 0.1345, 0.443, 0.08154, 0.4483, 0.08154, 0.4536, 0.1345, 0.4536, 0.1345, 0.4483, 0.08154, 0.4536, 0.08154, 0.4588, 0.1345, 0.4588, 0.1345, 0.4536, 0.08154, 0.4588, 0.08154, 0.4641, 0.1345, 0.4641, 0.1345, 0.4588, 0.08154, 0.4641, 0.08154, 0.4694, 0.1345, 0.4694, 0.1345, 0.4641, 0.08154, 0.4694, 0.08154, 0.4747, 0.1345, 0.4747, 0.1345, 0.4694, 0.08154, 0.4747, 0.08154, 0.48, 0.1345, 0.48, 0.1345, 0.4747, 0.08154, 0.48, 0.08154, 0.4852, 0.1345, 0.4852, 0.1345, 0.48, 0.08154, 0.4852, 0.08154, 0.4905, 0.1345, 0.4905, 0.1345, 0.4852, 0.08154, 0.4905, 0.08154, 0.4958, 0.1345, 0.4958, 0.1345, 0.4905, 0.08154, 0.4958, 0.08154, 0.5011, 0.1345, 0.5011, 0.1345, 0.4958, 0.08154, 0.5011, 0.08154, 0.5063, 0.1345, 0.5063, 0.1345, 0.5011, 0.08154, 0.5063, 0.08154, 0.5116, 0.1345, 0.5116, 0.1345, 0.5063, 0.08154, 0.5116, 0.08154, 0.5169, 0.1345, 0.5169, 0.1345, 0.5116, 0.08154, 0.5169, 0.08154, 0.5222, 0.1345, 0.5222, 0.1345, 0.5169, 0.08154, 0.5222, 0.08154, 0.5274, 0.1345, 0.5274, 0.1345, 0.5222, 0.08154, 0.5274, 0.08154, 0.5327, 0.1345, 0.5327, 0.1345, 0.5274, 0.08154, 0.5327, 0.08154, 0.538, 0.1345, 0.538, 0.1345, 0.5327, 0.08154, 0.538, 0.08154, 0.5433, 0.1345, 0.5433, 0.1345, 0.538, 0.08154, 0.5433, 0.08154, 0.5486, 0.1345, 0.5486, 0.1345, 0.5433, 0.08154, 0.5486, 0.08154, 0.5538, 0.1345, 0.5538, 0.1345, 0.5486, 0.08154, 0.5538, 0.08154, 0.5591, 0.1345, 0.5591, 0.1345, 0.5538, 0.08154, 0.5591, 0.08154, 0.5644, 0.1345, 0.5644, 0.1345, 0.5591, 0.08154, 0.5644, 0.08154, 0.5697, 0.1345, 0.5697, 0.1345, 0.5644, 0.08154, 0.5697, 0.08154, 0.5749, 0.1345, 0.5749, 0.1345, 0.5697, 0.08154, 0.5749, 0.08154, 0.5802, 0.1345, 0.5802, 0.1345, 0.5749, 0.08154, 0.5802, 0.08154, 0.5855, 0.1345, 0.5855, 0.1345, 0.5802, 0.08154, 0.5855, 0.08154, 0.5908, 0.1345, 0.5908, 0.1345, 0.5855, 0.08154, 0.5908, 0.08154, 0.596, 0.1345, 0.596, 0.1345, 0.5908, 0.4972, 0.5647, 0.5017, 0.5649, 0.506, 0.5656, 0.5099, 0.5666, 0.5134, 0.5681, 0.5162, 0.5698, 0.5184, 0.5718, 0.5197, 0.5739, 0.5201, 0.5761, 0.5197, 0.5784, 0.5184, 0.5805, 0.5162, 0.5825, 0.5134, 0.5842, 0.5099, 0.5856, 0.506, 0.5867, 0.5017, 0.5874, 0.4972, 0.5876, 0.4972, 0.5852, 0.5008, 0.585, 0.5041, 0.5845, 0.5073, 0.5836, 0.51, 0.5825, 0.5122, 0.5812, 0.5139, 0.5796, 0.5149, 0.5779, 0.5153, 0.5761, 0.5149, 0.5744, 0.5139, 0.5727, 0.5122, 0.5711, 0.51, 0.5698, 0.5073, 0.5686, 0.5041, 0.5678, 0.5008, 0.5673, 0.4972, 0.5671, 0.9033, 0.06695, 0.9033, 0.2798, 0.4775, 0.2798, 0.4775, 0.06695, 0.4811, 0.06873, 0.4811, 0.278, 0.8997, 0.278, 0.8997, 0.06873, 0.8997, 0.06873, 0.8997, 0.278, 0.4811, 0.278, 0.4811, 0.06873, 0.4371, 0.6514, 0.5574, 0.6514, 0.4978, 0.4934, 0.4967, 0.4934, 0.4953, 0.4933, 0.494, 0.493, 0.4928, 0.4926, 0.492, 0.492, 0.4914, 0.4914, 0.4912, 0.4907, 0.4912, 0.436, 0.4914, 0.4353, 0.492, 0.4346, 0.4928, 0.434, 0.494, 0.4336, 0.4953, 0.4333, 0.4967, 0.4332, 0.4371, 0.2753, 0.5376, 0.2551, 0.6595, 0.2551, 0.6595, 0.6359, 0.5376, 0.6359, 0.4371, 0.2753, 0.5574, 0.2753, 0.4978, 0.4332, 0.4967, 0.4332, 0.4953, 0.4333, 0.494, 0.4336, 0.4928, 0.434, 0.492, 0.4346, 0.4914, 0.4353, 0.4912, 0.436, 0.4912, 0.4907, 0.4914, 0.4914, 0.492, 0.492, 0.4928, 0.4926, 0.494, 0.493, 0.4953, 0.4933, 0.4967, 0.4934, 0.4371, 0.6514, 0.5376, 0.6359, 0.6595, 0.6359, 0.6595, 0.2551, 0.5376, 0.2551, 0.4668, 0.06158, 0.914, 0.06158, 0.914, 0.2852, 0.9033, 0.2798, 0.9033, 0.06695, 0.4775, 0.06695, 0.914, 0.06158, 0.4668, 0.06158, 0.4668, 0.2852, 0.914, 0.2852, 0.5471, 0.6237, 0.5471, 0.2673, 0.629, 0.2673, 0.629, 0.6237, 0.4775, 0.06695, 0.4775, 0.2798, 0.9033, 0.2798, 0.914, 0.2852, 0.4668, 0.2852, 0.4668, 0.06158, 0.4464, 0.6393, 0.4464, 0.2873, 0.5273, 0.2873, 0.4978, 0.4332, 0.4967, 0.4332, 0.4953, 0.4333, 0.494, 0.4336, 0.4928, 0.434, 0.492, 0.4346, 0.4914, 0.4353, 0.4912, 0.436, 0.4912, 0.4907, 0.4914, 0.4914, 0.492, 0.492, 0.4928, 0.4926, 0.494, 0.493, 0.4953, 0.4933, 0.4967, 0.4934, 0.5273, 0.6393, 0.5376, 0.6268, 0.5471, 0.6268, 0.5471, 0.2642, 0.5376, 0.2642, 0.875, 0.5, 0.625, 0.5, 0.6271, 0.5021, 0.8729, 0.5021, 0.4371, 0.6423, 0.4464, 0.6423, 0.4464, 0.2843, 0.4371, 0.2843, 0.5471, 0.2673, 0.5471, 0.6237, 0.629, 0.6237, 0.629, 0.2673, 0.5376, 0.2642, 0.5471, 0.2642, 0.5471, 0.6268, 0.5376, 0.6268, 0.4371, 0.2843, 0.4464, 0.2843, 0.4464, 0.6423, 0.4371, 0.6423, 0.4464, 0.2873, 0.4464, 0.6393, 0.5273, 0.6393, 0.5149, 0.5779, 0.5139, 0.5796, 0.5122, 0.5812, 0.51, 0.5825, 0.5073, 0.5836, 0.5041, 0.5845, 0.5008, 0.585, 0.4972, 0.5852, 0.4937, 0.585, 0.4903, 0.5845, 0.4872, 0.5836, 0.4845, 0.5825, 0.4822, 0.5812, 0.4806, 0.5796, 0.4795, 0.5779, 0.4792, 0.5761, 0.4795, 0.5744, 0.4806, 0.5727, 0.4822, 0.5711, 0.4845, 0.5698, 0.4872, 0.5686, 0.4903, 0.5678, 0.4937, 0.5673, 0.4972, 0.5671, 0.5008, 0.5673, 0.5041, 0.5678, 0.5073, 0.5686, 0.51, 0.5698, 0.5122, 0.5711, 0.5138, 0.5726, 0.4978, 0.4934, 0.4967, 0.4934, 0.4953, 0.4933, 0.494, 0.493, 0.4928, 0.4926, 0.492, 0.492, 0.4914, 0.4914, 0.4912, 0.4907, 0.4912, 0.436, 0.4914, 0.4353, 0.492, 0.4346, 0.4928, 0.434, 0.494, 0.4336, 0.4953, 0.4333, 0.4967, 0.4332, 0.5273, 0.2873, 0.2889, 0.3049, 0.2889, 0.3049, 0.2802, 0.307, 0.2802, 0.307, 0.3734, 0.6031, 0.3734, 0.6031, 0.3646, 0.6053, 0.3646, 0.6053, 0.4371, 0.6514, 0.4967, 0.4934, 0.4972, 0.5647, 0.4928, 0.5649, 0.4885, 0.5656, 0.4845, 0.5666, 0.4811, 0.5681, 0.4782, 0.5698, 0.4761, 0.5718, 0.4748, 0.5739, 0.4744, 0.5761, 0.4748, 0.5784, 0.4761, 0.5805, 0.4782, 0.5825, 0.4811, 0.5842, 0.4845, 0.5856, 0.4885, 0.5867, 0.4928, 0.5874, 0.4972, 0.5876, 0.5273, 0.2873, 0.4967, 0.4332, 0.4978, 0.4332, 0.4992, 0.4333, 0.5005, 0.4336, 0.5016, 0.434, 0.5025, 0.4346, 0.5031, 0.4353, 0.5033, 0.436, 0.5033, 0.4907, 0.5031, 0.4914, 0.5025, 0.492, 0.5016, 0.4926, 0.5005, 0.493, 0.4992, 0.4933, 0.4978, 0.4934, 0.5138, 0.5726, 0.5139, 0.5727, 0.5149, 0.5744, 0.5153, 0.5761, 0.5149, 0.5779, 0.5273, 0.6393, 0.1248, 0.121, 0.1248, 0.121, 0.143, 0.1196, 0.143, 0.1196, 0.2088, 0.4188, 0.2088, 0.4188, 0.2271, 0.4174, 0.2271, 0.4174, 0.2802, 0.307, 0.2802, 0.307, 0.2662, 0.3088, 0.2662, 0.3088, 0.3646, 0.6053, 0.3646, 0.6053, 0.3506, 0.6071, 0.3506, 0.6071, 0.143, 0.3102, 0.143, 0.3102, 0.1248, 0.3088, 0.1248, 0.3088, 0.2271, 0.6085, 0.2271, 0.6085, 0.2088, 0.6071, 0.2088, 0.6071, 0.2919, 0.3026, 0.2919, 0.3026, 0.2889, 0.3049, 0.2889, 0.3049, 0.3764, 0.6009, 0.3764, 0.6009, 0.3734, 0.6031, 0.3734, 0.6031, 0.102, 0.125, 0.102, 0.125, 0.1108, 0.1229, 0.1108, 0.1229, 0.186, 0.4228, 0.186, 0.4228, 0.1948, 0.4206, 0.1948, 0.4206, 0.2919, 0.1273, 0.2919, 0.1273, 0.2919, 0.3026, 0.2919, 0.3026, 0.3764, 0.4251, 0.3764, 0.4251, 0.3764, 0.6009, 0.3764, 0.6009, 0.4371, 0.2753, 0.4967, 0.4332, 0.4978, 0.4332, 0.4992, 0.4333, 0.5005, 0.4336, 0.5016, 0.434, 0.5025, 0.4346, 0.5031, 0.4353, 0.5033, 0.436, 0.5033, 0.4907, 0.5031, 0.4914, 0.5025, 0.492, 0.5016, 0.4926, 0.5005, 0.493, 0.4992, 0.4933, 0.4978, 0.4934, 0.5574, 0.6514, 0.5574, 0.2753, 0.2267, 0.3111, 0.2267, 0.3111, 0.204, 0.3114, 0.204, 0.3114, 0.3111, 0.6094, 0.3111, 0.6094, 0.2882, 0.6097, 0.2882, 0.6097, 0.1248, 0.3088, 0.1248, 0.3088, 0.1108, 0.307, 0.1108, 0.307, 0.2088, 0.6071, 0.2088, 0.6071, 0.1948, 0.6053, 0.1948, 0.6053, 0.1642, 0.1188, 0.1642, 0.1188, 0.187, 0.1185, 0.187, 0.1185, 0.2484, 0.4165, 0.2484, 0.4165, 0.2712, 0.4162, 0.2712, 0.4162, 0.102, 0.3049, 0.102, 0.3049, 0.09902, 0.3026, 0.09902, 0.3026, 0.186, 0.6031, 0.186, 0.6031, 0.183, 0.6009, 0.183, 0.6009, 0.204, 0.3114, 0.204, 0.3114, 0.187, 0.3114, 0.187, 0.3114, 0.2882, 0.6097, 0.2882, 0.6097, 0.2712, 0.6097, 0.2712, 0.6097, 0.09902, 0.3026, 0.09902, 0.3026, 0.09902, 0.1273, 0.09902, 0.1273, 0.183, 0.6009, 0.183, 0.6009, 0.183, 0.4251, 0.183, 0.4251, 0.2662, 0.3088, 0.2662, 0.3088, 0.248, 0.3102, 0.248, 0.3102, 0.3506, 0.6071, 0.3506, 0.6071, 0.3323, 0.6085, 0.3323, 0.6085, 0.1108, 0.307, 0.1108, 0.307, 0.102, 0.3049, 0.102, 0.3049, 0.1948, 0.6053, 0.1948, 0.6053, 0.186, 0.6031, 0.186, 0.6031, 0.2662, 0.121, 0.2662, 0.121, 0.2802, 0.1229, 0.2802, 0.1229, 0.3506, 0.4188, 0.3506, 0.4188, 0.3646, 0.4206, 0.3646, 0.4206, 0.143, 0.1196, 0.143, 0.1196, 0.1642, 0.1188, 0.1642, 0.1188, 0.2271, 0.4174, 0.2271, 0.4174, 0.2484, 0.4165, 0.2484, 0.4165, 0.204, 0.1185, 0.204, 0.1185, 0.2267, 0.1188, 0.2267, 0.1188, 0.2882, 0.4162, 0.2882, 0.4162, 0.3111, 0.4165, 0.3111, 0.4165, 0.2267, 0.1188, 0.2267, 0.1188, 0.248, 0.1196, 0.248, 0.1196, 0.3111, 0.4165, 0.3111, 0.4165, 0.3323, 0.4174, 0.3323, 0.4174, 0.09902, 0.1273, 0.09902, 0.1273, 0.102, 0.125, 0.102, 0.125, 0.183, 0.4251, 0.183, 0.4251, 0.186, 0.4228, 0.186, 0.4228, 0.248, 0.1196, 0.248, 0.1196, 0.2662, 0.121, 0.2662, 0.121, 0.3323, 0.4174, 0.3323, 0.4174, 0.3506, 0.4188, 0.3506, 0.4188, 0.1108, 0.1229, 0.1108, 0.1229, 0.1248, 0.121, 0.1248, 0.121, 0.1948, 0.4206, 0.1948, 0.4206, 0.2088, 0.4188, 0.2088, 0.4188, 0.187, 0.1185, 0.187, 0.1185, 0.204, 0.1185, 0.204, 0.1185, 0.2712, 0.4162, 0.2712, 0.4162, 0.2882, 0.4162, 0.2882, 0.4162, 0.2889, 0.125, 0.2889, 0.125, 0.2919, 0.1273, 0.2919, 0.1273, 0.3734, 0.4228, 0.3734, 0.4228, 0.3764, 0.4251, 0.3764, 0.4251, 0.248, 0.3102, 0.248, 0.3102, 0.2267, 0.3111, 0.2267, 0.3111, 0.3323, 0.6085, 0.3323, 0.6085, 0.3111, 0.6094, 0.3111, 0.6094, 0.1642, 0.3111, 0.1642, 0.3111, 0.143, 0.3102, 0.143, 0.3102, 0.2484, 0.6094, 0.2484, 0.6094, 0.2271, 0.6085, 0.2271, 0.6085, 0.2802, 0.1229, 0.2802, 0.1229, 0.2889, 0.125, 0.2889, 0.125, 0.3646, 0.4206, 0.3646, 0.4206, 0.3734, 0.4228, 0.3734, 0.4228, 0.5273, 0.6393, 0.4967, 0.4934, 0.4978, 0.4934, 0.4992, 0.4933, 0.5005, 0.493, 0.5016, 0.4926, 0.5025, 0.492, 0.5031, 0.4914, 0.5033, 0.4907, 0.5033, 0.436, 0.5031, 0.4353, 0.5025, 0.4346, 0.5016, 0.434, 0.5005, 0.4336, 0.4992, 0.4333, 0.4978, 0.4332, 0.5273, 0.2873, 0.187, 0.3114, 0.187, 0.3114, 0.1642, 0.3111, 0.1642, 0.3111, 0.2712, 0.6097, 0.2712, 0.6097, 0.2484, 0.6094, 0.2484, 0.6094, 0.4972, 0.5876, 0.5017, 0.5874, 0.506, 0.5867, 0.5099, 0.5856, 0.5134, 0.5842, 0.5162, 0.5825, 0.5184, 0.5805, 0.5197, 0.5784, 0.5201, 0.5761, 0.5197, 0.5739, 0.5184, 0.5718, 0.5162, 0.5698, 0.5134, 0.5681, 0.5099, 0.5666, 0.506, 0.5656, 0.5017, 0.5649, 0.4972, 0.5647, 0.4967, 0.4934, 0.4978, 0.4934, 0.4992, 0.4933, 0.5005, 0.493, 0.5016, 0.4926, 0.5025, 0.492, 0.5031, 0.4914, 0.5033, 0.4907, 0.5033, 0.436, 0.5031, 0.4353, 0.5025, 0.4346, 0.5016, 0.434, 0.5005, 0.4336, 0.4992, 0.4333, 0.4978, 0.4332, 0.5574, 0.2753, 0.5574, 0.6514, 0.4371, 0.6514, 0.5766, 0.6969, 0.5766, 0.7115, 0.5875, 0.7115, 0.5875, 0.6969, 0.5438, 0.6969, 0.5438, 0.7115, 0.5547, 0.7115, 0.5547, 0.6969, 0.5547, 0.6969, 0.5547, 0.7115, 0.5657, 0.7115, 0.5657, 0.6969, 0.4015, 0.6969, 0.4015, 0.7115, 0.4125, 0.7115, 0.4125, 0.6969, 0.5985, 0.6969, 0.5985, 0.7115, 0.6094, 0.7115, 0.6094, 0.6969, 0.5875, 0.6969, 0.5875, 0.7115, 0.5985, 0.7115, 0.5985, 0.6969, 0.6204, 0.6969, 0.6204, 0.7115, 0.6313, 0.7115, 0.6313, 0.6969, 0.3249, 0.6969, 0.3249, 0.7115, 0.3359, 0.7115, 0.3359, 0.6969, 0.4891, 0.6969, 0.4891, 0.7115, 0.5, 0.7115, 0.5, 0.6969, 0.3796, 0.6969, 0.3796, 0.7115, 0.3906, 0.7115, 0.3906, 0.6969, 0.3899, 0.6969, 0.5, 0.6969, 0.5, 0.7115, 0.5109, 0.7115, 0.5109, 0.6969, 0.3359, 0.6969, 0.3359, 0.7115, 0.3468, 0.7115, 0.3468, 0.6969, 0.6313, 0.6969, 0.6313, 0.7115, 0.6422, 0.7115, 0.6422, 0.6969, 0.4672, 0.6969, 0.4672, 0.7115, 0.4781, 0.7115, 0.4781, 0.6969, 0.6422, 0.6969, 0.6422, 0.7115, 0.6532, 0.7115, 0.6532, 0.6969, 0.5328, 0.6969, 0.5328, 0.7115, 0.5438, 0.7115, 0.5438, 0.6969, 0.3578, 0.6969, 0.3578, 0.7115, 0.3687, 0.7115, 0.3687, 0.6969, 0.3906, 0.6969, 0.3906, 0.7115, 0.4015, 0.7115, 0.4015, 0.6969, 0.5219, 0.6969, 0.5219, 0.7115, 0.5328, 0.7115, 0.5328, 0.6969, 0.4562, 0.6969, 0.4562, 0.7115, 0.4672, 0.7115, 0.4672, 0.6969, 0.4343, 0.6969, 0.4343, 0.7115, 0.4453, 0.7115, 0.4453, 0.6969, 0.6641, 0.6969, 0.6641, 0.7115, 0.6751, 0.7115, 0.6751, 0.6969, 0.6094, 0.6969, 0.6094, 0.7115, 0.6204, 0.7115, 0.6204, 0.6969, 0.4125, 0.6969, 0.4125, 0.7115, 0.4234, 0.7115, 0.4234, 0.6969, 0.5657, 0.6969, 0.5657, 0.7115, 0.5766, 0.7115, 0.5766, 0.6969, 0.4781, 0.6969, 0.4781, 0.7115, 0.4891, 0.7115, 0.4891, 0.6969, 0.3468, 0.6969, 0.3468, 0.7115, 0.3578, 0.7115, 0.3578, 0.6969, 0.4234, 0.6969, 0.4234, 0.7115, 0.4343, 0.7115, 0.4343, 0.6969, 0.6532, 0.6969, 0.6532, 0.7115, 0.6641, 0.7115, 0.6641, 0.6969, 0.5109, 0.6969, 0.5109, 0.7115, 0.5219, 0.7115, 0.5219, 0.6969, 0.4972, 0.5671, 0.4937, 0.5673, 0.4903, 0.5678, 0.4872, 0.5686, 0.4845, 0.5698, 0.4822, 0.5711, 0.4806, 0.5727, 0.4795, 0.5744, 0.4792, 0.5761, 0.4795, 0.5779, 0.4806, 0.5796, 0.4822, 0.5812, 0.4845, 0.5825, 0.4872, 0.5836, 0.4903, 0.5845, 0.4937, 0.585, 0.4972, 0.5852, 0.4972, 0.5876, 0.4928, 0.5874, 0.4885, 0.5867, 0.4845, 0.5856, 0.4811, 0.5842, 0.4782, 0.5825, 0.4761, 0.5805, 0.4748, 0.5784, 0.4744, 0.5761, 0.4748, 0.5739, 0.4761, 0.5718, 0.4782, 0.5698, 0.4811, 0.5681, 0.4845, 0.5666, 0.4885, 0.5656, 0.4928, 0.5649, 0.4972, 0.5647, 0.3687, 0.6969, 0.3687, 0.7115, 0.3796, 0.7115, 0.3796, 0.6969, 0.4453, 0.6969, 0.4453, 0.7115, 0.4562, 0.7115, 0.4562, 0.6969])
me_cube_005.materials.append(mat_dab)
me_cube_005.use_remesh_fix_poles = True
me_cube_005.use_remesh_preserve_attributes = False
me_cube_005.use_mirror_vertex_groups = False
me_cube_005.update()
me_cylinder = bpy.data.meshes.new('Cylinder')
me_cylinder.from_pydata([(-2.328e-10, 0.0075, -2.235e-10), (-2.328e-10, 0.007356, -0.001463), (0.0, 0.006929, -0.00287), (0.0, 0.006236, -0.004167), (2.328e-10, 0.005303, -0.005303), (2.328e-10, 0.004167, -0.006236), (2.328e-10, 0.00287, -0.006929), (2.328e-10, 0.001463, -0.007356), (2.328e-10, 5.662e-10, -0.0075), (2.328e-10, -0.001463, -0.007356), (2.328e-10, -0.00287, -0.006929), (2.328e-10, -0.004167, -0.006236), (2.328e-10, -0.005303, -0.005303), (0.0, -0.006236, -0.004167), (0.0, -0.006929, -0.00287), (-2.328e-10, -0.007356, -0.001463), (-2.328e-10, -0.0075, 2.22e-09), (-2.328e-10, -0.007356, 0.001463), (-2.328e-10, -0.006929, 0.00287), (-2.328e-10, -0.006236, 0.004167), (-4.657e-10, -0.005303, 0.005303), (-4.657e-10, -0.004167, 0.006236), (-4.657e-10, -0.00287, 0.006929), (-4.657e-10, -0.001463, 0.007356), (-4.657e-10, 7.242e-09, 0.0075), (-4.657e-10, 0.001463, 0.007356), (-4.657e-10, 0.00287, 0.006929), (-4.657e-10, 0.004167, 0.006236), (-4.657e-10, 0.005303, 0.005303), (-2.328e-10, 0.006236, 0.004167), (-2.328e-10, 0.006929, 0.00287), (-2.328e-10, 0.007356, 0.001463), (0.0025, 0.006527, 1.332e-09), (0.001532, 0.0075, 1.37e-10), (0.002476, 0.006743, 1.099e-09), (0.002404, 0.006948, 8.731e-10), (0.002289, 0.007132, 6.585e-10), (0.002136, 0.007286, 4.702e-10), (0.001952, 0.007402, 3.138e-10), (0.001747, 0.007475, 2.024e-10), (0.0025, 0.006402, -0.001273), (0.001532, 0.007356, -0.001463), (0.002476, 0.006613, -0.001315), (0.002404, 0.006814, -0.001355), (0.002289, 0.006995, -0.001391), (0.002136, 0.007146, -0.001421), (0.001952, 0.00726, -0.001444), (0.001747, 0.007331, -0.001458), (0.0025, 0.00603, -0.002498), (0.001532, 0.006929, -0.00287), (0.002476, 0.00623, -0.00258), (0.002404, 0.006419, -0.002659), (0.002289, 0.006589, -0.002729), (0.002136, 0.006731, -0.002788), (0.001952, 0.006839, -0.002833), (0.001747, 0.006906, -0.00286), (0.0025, 0.005427, -0.003626), (0.001532, 0.006236, -0.004167), (0.002476, 0.005606, -0.003746), (0.002404, 0.005777, -0.00386), (0.002289, 0.00593, -0.003962), (0.002136, 0.006058, -0.004048), (0.001952, 0.006155, -0.004112), (0.001747, 0.006215, -0.004153), (0.0025, 0.004616, -0.004616), (0.001532, 0.005303, -0.005303), (0.002476, 0.004768, -0.004768), (0.002404, 0.004913, -0.004913), (0.002289, 0.005043, -0.005043), (0.002136, 0.005152, -0.005152), (0.001952, 0.005234, -0.005234), (0.001747, 0.005285, -0.005285), (0.0025, 0.003626, -0.005427), (0.001532, 0.004167, -0.006236), (0.002476, 0.003746, -0.005606), (0.002404, 0.00386, -0.005777), (0.002289, 0.003962, -0.00593), (0.002136, 0.004048, -0.006058), (0.001952, 0.004112, -0.006155), (0.001747, 0.004153, -0.006215), (0.0025, 0.002498, -0.00603), (0.001532, 0.00287, -0.006929), (0.002476, 0.00258, -0.00623), (0.002404, 0.002659, -0.006419), (0.002289, 0.002729, -0.006589), (0.002136, 0.002788, -0.006731), (0.001952, 0.002833, -0.006839), (0.001747, 0.00286, -0.006906), (0.0025, 0.001273, -0.006402), (0.001532, 0.001463, -0.007356), (0.002476, 0.001315, -0.006613), (0.002404, 0.001355, -0.006814), (0.002289, 0.001391, -0.006995), (0.002136, 0.001421, -0.007146), (0.001952, 0.001444, -0.00726), (0.001747, 0.001458, -0.007331), (0.0025, 5.675e-10, -0.006527), (0.001532, 5.662e-10, -0.0075), (0.002476, 5.793e-10, -0.006743), (0.002404, 5.857e-10, -0.006948), (0.002289, 5.903e-10, -0.007132), (0.002136, 5.903e-10, -0.007286), (0.001952, 5.894e-10, -0.007402), (0.001747, 5.78e-10, -0.007475), (0.0025, -0.001273, -0.006402), (0.001532, -0.001463, -0.007356), (0.002476, -0.001315, -0.006613), (0.002404, -0.001355, -0.006814), (0.002289, -0.001391, -0.006995), (0.002136, -0.001421, -0.007146), (0.001952, -0.001444, -0.00726), (0.001747, -0.001458, -0.007331), (0.0025, -0.002498, -0.00603), (0.001532, -0.00287, -0.006929), (0.002476, -0.00258, -0.00623), (0.002404, -0.002659, -0.006419), (0.002289, -0.002729, -0.006589), (0.002136, -0.002788, -0.006731), (0.001952, -0.002833, -0.006839), (0.001747, -0.00286, -0.006906), (0.0025, -0.003626, -0.005427), (0.001532, -0.004167, -0.006236), (0.002476, -0.003746, -0.005606), (0.002404, -0.00386, -0.005777), (0.002289, -0.003962, -0.00593), (0.002136, -0.004048, -0.006058), (0.001952, -0.004112, -0.006155), (0.001747, -0.004153, -0.006215), (0.0025, -0.004616, -0.004616), (0.001532, -0.005303, -0.005303), (0.002476, -0.004768, -0.004768), (0.002404, -0.004913, -0.004913), (0.002289, -0.005043, -0.005043), (0.002136, -0.005152, -0.005152), (0.001952, -0.005234, -0.005234), (0.001747, -0.005285, -0.005285), (0.0025, -0.005427, -0.003626), (0.001532, -0.006236, -0.004167), (0.002476, -0.005606, -0.003746), (0.002404, -0.005777, -0.00386), (0.002289, -0.00593, -0.003962), (0.002136, -0.006058, -0.004048), (0.001952, -0.006155, -0.004112), (0.001747, -0.006215, -0.004153), (0.0025, -0.00603, -0.002498), (0.001532, -0.006929, -0.00287), (0.002476, -0.00623, -0.00258), (0.002404, -0.006419, -0.002659), (0.002289, -0.006589, -0.002729), (0.002136, -0.006731, -0.002788), (0.001952, -0.006839, -0.002833), (0.001747, -0.006906, -0.00286), (0.0025, -0.006402, -0.001273), (0.001532, -0.007356, -0.001463), (0.002476, -0.006613, -0.001315), (0.002404, -0.006814, -0.001355), (0.002289, -0.006995, -0.001391), (0.002136, -0.007146, -0.001421), (0.001952, -0.00726, -0.001444), (0.001747, -0.007331, -0.001458), (0.0025, -0.006527, 2.343e-09), (0.001532, -0.0075, 2.581e-09), (0.002476, -0.006743, 2.377e-09), (0.002404, -0.006948, 2.411e-09), (0.002289, -0.007132, 2.447e-09), (0.002136, -0.007286, 2.485e-09), (0.001952, -0.007402, 2.52e-09), (0.001747, -0.007475, 2.552e-09), (0.0025, -0.006402, 0.001273), (0.001532, -0.007356, 0.001463), (0.002476, -0.006613, 0.001315), (0.002404, -0.006814, 0.001355), (0.002289, -0.006995, 0.001391), (0.002136, -0.007146, 0.001421), (0.001952, -0.00726, 0.001444), (0.001747, -0.007331, 0.001458), (0.0025, -0.00603, 0.002498), (0.001532, -0.006929, 0.00287), (0.002476, -0.00623, 0.00258), (0.002404, -0.006419, 0.002659), (0.002289, -0.006589, 0.002729), (0.002136, -0.006731, 0.002788), (0.001952, -0.006839, 0.002833), (0.001747, -0.006906, 0.00286), (0.0025, -0.005427, 0.003626), (0.001532, -0.006236, 0.004167), (0.002476, -0.005606, 0.003746), (0.002404, -0.005777, 0.00386), (0.002289, -0.00593, 0.003962), (0.002136, -0.006058, 0.004048), (0.001952, -0.006155, 0.004112), (0.001747, -0.006215, 0.004153), (0.0025, -0.004616, 0.004616), (0.001532, -0.005303, 0.005303), (0.002476, -0.004768, 0.004768), (0.002404, -0.004913, 0.004913), (0.002289, -0.005043, 0.005043), (0.002136, -0.005152, 0.005152), (0.001952, -0.005234, 0.005234), (0.001747, -0.005285, 0.005285), (0.0025, -0.003626, 0.005427), (0.001532, -0.004167, 0.006236), (0.002476, -0.003746, 0.005606), (0.002404, -0.00386, 0.005777), (0.002289, -0.003962, 0.00593), (0.002136, -0.004048, 0.006058), (0.001952, -0.004112, 0.006155), (0.001747, -0.004153, 0.006215), (0.0025, -0.002498, 0.00603), (0.001532, -0.00287, 0.006929), (0.002476, -0.00258, 0.00623), (0.002404, -0.002659, 0.006419), (0.002289, -0.002729, 0.006589), (0.002136, -0.002788, 0.006731), (0.001952, -0.002833, 0.006839), (0.001747, -0.00286, 0.006906), (0.0025, -0.001273, 0.006402), (0.001532, -0.001463, 0.007356), (0.002476, -0.001315, 0.006613), (0.002404, -0.001355, 0.006814), (0.002289, -0.001391, 0.006995), (0.002136, -0.001421, 0.007146), (0.001952, -0.001444, 0.00726), (0.001747, -0.001458, 0.007331), (0.0025, 5.704e-09, 0.006527), (0.001532, 7.242e-09, 0.0075), (0.002476, 5.96e-09, 0.006743), (0.002404, 6.223e-09, 0.006948), (0.002289, 6.482e-09, 0.007132), (0.002136, 6.728e-09, 0.007286), (0.001952, 6.94e-09, 0.007402), (0.001747, 7.115e-09, 0.007475), (0.0025, 0.001273, 0.006402), (0.001532, 0.001463, 0.007356), (0.002476, 0.001315, 0.006613), (0.002404, 0.001355, 0.006814), (0.002289, 0.001391, 0.006995), (0.002136, 0.001421, 0.007146), (0.001952, 0.001444, 0.00726), (0.001747, 0.001458, 0.007331), (0.0025, 0.002498, 0.00603), (0.001532, 0.00287, 0.006929), (0.002476, 0.00258, 0.00623), (0.002404, 0.002659, 0.006419), (0.002289, 0.002729, 0.006589), (0.002136, 0.002788, 0.006731), (0.001952, 0.002833, 0.006839), (0.001747, 0.00286, 0.006906), (0.0025, 0.003626, 0.005427), (0.001532, 0.004167, 0.006236), (0.002476, 0.003746, 0.005606), (0.002404, 0.00386, 0.005777), (0.002289, 0.003962, 0.00593), (0.002136, 0.004048, 0.006058), (0.001952, 0.004112, 0.006155), (0.001747, 0.004153, 0.006215), (0.0025, 0.004616, 0.004616), (0.001532, 0.005303, 0.005303), (0.002476, 0.004768, 0.004768), (0.002404, 0.004913, 0.004913), (0.002289, 0.005043, 0.005043), (0.002136, 0.005152, 0.005152), (0.001952, 0.005234, 0.005234), (0.001747, 0.005285, 0.005285), (0.0025, 0.005427, 0.003626), (0.001532, 0.006236, 0.004167), (0.002476, 0.005606, 0.003746), (0.002404, 0.005777, 0.00386), (0.002289, 0.00593, 0.003962), (0.002136, 0.006058, 0.004048), (0.001952, 0.006155, 0.004112), (0.001747, 0.006215, 0.004153), (0.0025, 0.00603, 0.002498), (0.001532, 0.006929, 0.00287), (0.002476, 0.00623, 0.00258), (0.002404, 0.006419, 0.002659), (0.002289, 0.006589, 0.002729), (0.002136, 0.006731, 0.002788), (0.001952, 0.006839, 0.002833), (0.001747, 0.006906, 0.00286), (0.0025, 0.006402, 0.001273), (0.001532, 0.007356, 0.001463), (0.002476, 0.006613, 0.001315), (0.002404, 0.006814, 0.001355), (0.002289, 0.006995, 0.001391), (0.002136, 0.007146, 0.001421), (0.001952, 0.00726, 0.001444), (0.001747, 0.007331, 0.001458)], [], [(31, 281, 33, 0), (2, 49, 57, 3), (3, 57, 65, 4), (4, 65, 73, 5), (5, 73, 81, 6), (6, 81, 89, 7), (7, 89, 97, 8), (8, 97, 105, 9), (9, 105, 113, 10), (10, 113, 121, 11), (11, 121, 129, 12), (12, 129, 137, 13), (13, 137, 145, 14), (14, 145, 153, 15), (15, 153, 161, 16), (16, 161, 169, 17), (17, 169, 177, 18), (18, 177, 185, 19), (19, 185, 193, 20), (20, 193, 201, 21), (21, 201, 209, 22), (22, 209, 217, 23), (23, 217, 225, 24), (24, 225, 233, 25), (25, 233, 241, 26), (26, 241, 249, 27), (27, 249, 257, 28), (28, 257, 265, 29), (29, 265, 273, 30), (30, 273, 281, 31), (0, 33, 41, 1), (1, 41, 49, 2), (0, 1, 2, 3, 4, 5, 6, 7, 8, 9, 10, 11, 12, 13, 14, 15, 16, 17, 18, 19, 20, 21, 22, 23, 24, 25, 26, 27, 28, 29, 30, 31), (41, 33, 39, 47), (47, 39, 38, 46), (46, 38, 37, 45), (45, 37, 36, 44), (44, 36, 35, 43), (43, 35, 34, 42), (42, 34, 32, 40), (49, 41, 47, 55), (55, 47, 46, 54), (54, 46, 45, 53), (53, 45, 44, 52), (52, 44, 43, 51), (51, 43, 42, 50), (50, 42, 40, 48), (57, 49, 55, 63), (63, 55, 54, 62), (62, 54, 53, 61), (61, 53, 52, 60), (60, 52, 51, 59), (59, 51, 50, 58), (58, 50, 48, 56), (65, 57, 63, 71), (71, 63, 62, 70), (70, 62, 61, 69), (69, 61, 60, 68), (68, 60, 59, 67), (67, 59, 58, 66), (66, 58, 56, 64), (73, 65, 71, 79), (79, 71, 70, 78), (78, 70, 69, 77), (77, 69, 68, 76), (76, 68, 67, 75), (75, 67, 66, 74), (74, 66, 64, 72), (81, 73, 79, 87), (87, 79, 78, 86), (86, 78, 77, 85), (85, 77, 76, 84), (84, 76, 75, 83), (83, 75, 74, 82), (82, 74, 72, 80), (89, 81, 87, 95), (95, 87, 86, 94), (94, 86, 85, 93), (93, 85, 84, 92), (92, 84, 83, 91), (91, 83, 82, 90), (90, 82, 80, 88), (97, 89, 95, 103), (103, 95, 94, 102), (102, 94, 93, 101), (101, 93, 92, 100), (100, 92, 91, 99), (99, 91, 90, 98), (98, 90, 88, 96), (105, 97, 103, 111), (111, 103, 102, 110), (110, 102, 101, 109), (109, 101, 100, 108), (108, 100, 99, 107), (107, 99, 98, 106), (106, 98, 96, 104), (113, 105, 111, 119), (119, 111, 110, 118), (118, 110, 109, 117), (117, 109, 108, 116), (116, 108, 107, 115), (115, 107, 106, 114), (114, 106, 104, 112), (121, 113, 119, 127), (127, 119, 118, 126), (126, 118, 117, 125), (125, 117, 116, 124), (124, 116, 115, 123), (123, 115, 114, 122), (122, 114, 112, 120), (129, 121, 127, 135), (135, 127, 126, 134), (134, 126, 125, 133), (133, 125, 124, 132), (132, 124, 123, 131), (131, 123, 122, 130), (130, 122, 120, 128), (137, 129, 135, 143), (143, 135, 134, 142), (142, 134, 133, 141), (141, 133, 132, 140), (140, 132, 131, 139), (139, 131, 130, 138), (138, 130, 128, 136), (145, 137, 143, 151), (151, 143, 142, 150), (150, 142, 141, 149), (149, 141, 140, 148), (148, 140, 139, 147), (147, 139, 138, 146), (146, 138, 136, 144), (153, 145, 151, 159), (159, 151, 150, 158), (158, 150, 149, 157), (157, 149, 148, 156), (156, 148, 147, 155), (155, 147, 146, 154), (154, 146, 144, 152), (161, 153, 159, 167), (167, 159, 158, 166), (166, 158, 157, 165), (165, 157, 156, 164), (164, 156, 155, 163), (163, 155, 154, 162), (162, 154, 152, 160), (169, 161, 167, 175), (175, 167, 166, 174), (174, 166, 165, 173), (173, 165, 164, 172), (172, 164, 163, 171), (171, 163, 162, 170), (170, 162, 160, 168), (177, 169, 175, 183), (183, 175, 174, 182), (182, 174, 173, 181), (181, 173, 172, 180), (180, 172, 171, 179), (179, 171, 170, 178), (178, 170, 168, 176), (185, 177, 183, 191), (191, 183, 182, 190), (190, 182, 181, 189), (189, 181, 180, 188), (188, 180, 179, 187), (187, 179, 178, 186), (186, 178, 176, 184), (193, 185, 191, 199), (199, 191, 190, 198), (198, 190, 189, 197), (197, 189, 188, 196), (196, 188, 187, 195), (195, 187, 186, 194), (194, 186, 184, 192), (201, 193, 199, 207), (207, 199, 198, 206), (206, 198, 197, 205), (205, 197, 196, 204), (204, 196, 195, 203), (203, 195, 194, 202), (202, 194, 192, 200), (209, 201, 207, 215), (215, 207, 206, 214), (214, 206, 205, 213), (213, 205, 204, 212), (212, 204, 203, 211), (211, 203, 202, 210), (210, 202, 200, 208), (217, 209, 215, 223), (223, 215, 214, 222), (222, 214, 213, 221), (221, 213, 212, 220), (220, 212, 211, 219), (219, 211, 210, 218), (218, 210, 208, 216), (225, 217, 223, 231), (231, 223, 222, 230), (230, 222, 221, 229), (229, 221, 220, 228), (228, 220, 219, 227), (227, 219, 218, 226), (226, 218, 216, 224), (233, 225, 231, 239), (239, 231, 230, 238), (238, 230, 229, 237), (237, 229, 228, 236), (236, 228, 227, 235), (235, 227, 226, 234), (234, 226, 224, 232), (241, 233, 239, 247), (247, 239, 238, 246), (246, 238, 237, 245), (245, 237, 236, 244), (244, 236, 235, 243), (243, 235, 234, 242), (242, 234, 232, 240), (249, 241, 247, 255), (255, 247, 246, 254), (254, 246, 245, 253), (253, 245, 244, 252), (252, 244, 243, 251), (251, 243, 242, 250), (250, 242, 240, 248), (257, 249, 255, 263), (263, 255, 254, 262), (262, 254, 253, 261), (261, 253, 252, 260), (260, 252, 251, 259), (259, 251, 250, 258), (258, 250, 248, 256), (265, 257, 263, 271), (271, 263, 262, 270), (270, 262, 261, 269), (269, 261, 260, 268), (268, 260, 259, 267), (267, 259, 258, 266), (266, 258, 256, 264), (273, 265, 271, 279), (279, 271, 270, 278), (278, 270, 269, 277), (277, 269, 268, 276), (276, 268, 267, 275), (275, 267, 266, 274), (274, 266, 264, 272), (281, 273, 279, 287), (287, 279, 278, 286), (286, 278, 277, 285), (285, 277, 276, 284), (284, 276, 275, 283), (283, 275, 274, 282), (282, 274, 272, 280), (33, 281, 287, 39), (39, 287, 286, 38), (38, 286, 285, 37), (37, 285, 284, 36), (36, 284, 283, 35), (35, 283, 282, 34), (34, 282, 280, 32), (40, 32, 280, 272, 264, 256, 248, 240, 232, 224, 216, 208, 200, 192, 184, 176, 168, 160, 152, 144, 136, 128, 120, 112, 104, 96, 88, 80, 72, 64, 56, 48)])
me_cylinder.polygons.foreach_set('use_smooth', [True] * 258)
_uv = me_cylinder.uv_layers.new(name='UVMap')
_uv.uv.foreach_set('vector', [0.03125, 0.5, 0.03125, 0.9032, 0.0, 0.9032, 0.0, 0.5, 0.9375, 0.5, 0.9375, 0.9032, 0.9062, 0.9032, 0.9062, 0.5, 0.9062, 0.5, 0.9062, 0.9032, 0.875, 0.9032, 0.875, 0.5, 0.875, 0.5, 0.875, 0.9032, 0.8438, 0.9032, 0.8438, 0.5, 0.8438, 0.5, 0.8438, 0.9032, 0.8125, 0.9032, 0.8125, 0.5, 0.8125, 0.5, 0.8125, 0.9032, 0.7812, 0.9032, 0.7812, 0.5, 0.7812, 0.5, 0.7812, 0.9032, 0.75, 0.9032, 0.75, 0.5, 0.75, 0.5, 0.75, 0.9032, 0.7188, 0.9032, 0.7188, 0.5, 0.7188, 0.5, 0.7188, 0.9032, 0.6875, 0.9032, 0.6875, 0.5, 0.6875, 0.5, 0.6875, 0.9032, 0.6562, 0.9032, 0.6562, 0.5, 0.6562, 0.5, 0.6562, 0.9032, 0.625, 0.9032, 0.625, 0.5, 0.625, 0.5, 0.625, 0.9032, 0.5938, 0.9032, 0.5938, 0.5, 0.5938, 0.5, 0.5938, 0.9032, 0.5625, 0.9032, 0.5625, 0.5, 0.5625, 0.5, 0.5625, 0.9032, 0.5312, 0.9032, 0.5312, 0.5, 0.5312, 0.5, 0.5312, 0.9032, 0.5, 0.9032, 0.5, 0.5, 0.5, 0.5, 0.5, 0.9032, 0.4688, 0.9032, 0.4688, 0.5, 0.4688, 0.5, 0.4688, 0.9032, 0.4375, 0.9032, 0.4375, 0.5, 0.4375, 0.5, 0.4375, 0.9032, 0.4062, 0.9032, 0.4062, 0.5, 0.4062, 0.5, 0.4062, 0.9032, 0.375, 0.9032, 0.375, 0.5, 0.375, 0.5, 0.375, 0.9032, 0.3438, 0.9032, 0.3438, 0.5, 0.3438, 0.5, 0.3438, 0.9032, 0.3125, 0.9032, 0.3125, 0.5, 0.3125, 0.5, 0.3125, 0.9032, 0.2812, 0.9032, 0.2812, 0.5, 0.2812, 0.5, 0.2812, 0.9032, 0.25, 0.9032, 0.25, 0.5, 0.25, 0.5, 0.25, 0.9032, 0.2188, 0.9032, 0.2188, 0.5, 0.2188, 0.5, 0.2188, 0.9032, 0.1875, 0.9032, 0.1875, 0.5, 0.1875, 0.5, 0.1875, 0.9032, 0.1562, 0.9032, 0.1562, 0.5, 0.1562, 0.5, 0.1562, 0.9032, 0.125, 0.9032, 0.125, 0.5, 0.125, 0.5, 0.125, 0.9032, 0.09375, 0.9032, 0.09375, 0.5, 0.09375, 0.5, 0.09375, 0.9032, 0.0625, 0.9032, 0.0625, 0.5, 0.0625, 0.5, 0.0625, 0.9032, 0.03125, 0.9032, 0.03125, 0.5, 1.0, 0.5, 1.0, 0.9032, 0.9688, 0.9032, 0.9688, 0.5, 0.9688, 0.5, 0.9688, 0.9032, 0.9375, 0.9032, 0.9375, 0.5, 0.75, 0.49, 0.7968, 0.4854, 0.8418, 0.4717, 0.8833, 0.4496, 0.9197, 0.4197, 0.9496, 0.3833, 0.9717, 0.3418, 0.9854, 0.2968, 0.99, 0.25, 0.9854, 0.2032, 0.9717, 0.1582, 0.9496, 0.1167, 0.9197, 0.08029, 0.8833, 0.05045, 0.8418, 0.02827, 0.7968, 0.01461, 0.75, 0.01, 0.7032, 0.01461, 0.6582, 0.02827, 0.6167, 0.05045, 0.5803, 0.08029, 0.5504, 0.1167, 0.5283, 0.1582, 0.5146, 0.2032, 0.51, 0.25, 0.5146, 0.2968, 0.5283, 0.3418, 0.5504, 0.3833, 0.5803, 0.4197, 0.6167, 0.4496, 0.6582, 0.4717, 0.7032, 0.4854, 0.9688, 0.9032, 1.0, 0.9032, 0.9999, 0.9247, 0.9688, 0.9247, 0.9688, 0.9247, 0.9999, 0.9247, 0.9998, 0.9452, 0.969, 0.9452, 0.969, 0.9452, 0.9998, 0.9452, 0.9996, 0.9636, 0.9692, 0.9636, 0.9692, 0.9636, 0.9996, 0.9636, 0.9992, 1.0, 0.9695, 1.0, 0.2945, 0.4738, 0.25, 0.4782, 0.25, 0.4723, 0.2934, 0.4681, 0.2934, 0.4681, 0.25, 0.4723, 0.25, 0.4658, 0.2921, 0.4616, 0.2921, 0.4616, 0.25, 0.4658, 0.25, 0.4589, 0.2907, 0.4549, 0.9375, 0.9032, 0.9688, 0.9032, 0.9687, 0.9247, 0.9376, 0.9247, 0.9376, 0.9247, 0.9687, 0.9247, 0.9685, 0.9452, 0.9377, 0.9452, 0.9377, 0.9452, 0.9685, 0.9452, 0.9683, 0.9636, 0.9379, 0.9636, 0.9379, 0.9636, 0.9683, 0.9636, 0.968, 1.0, 0.9383, 1.0, 0.3373, 0.4608, 0.2945, 0.4738, 0.2934, 0.4681, 0.3351, 0.4554, 0.3351, 0.4554, 0.2934, 0.4681, 0.2921, 0.4616, 0.3326, 0.4493, 0.3326, 0.4493, 0.2921, 0.4616, 0.2907, 0.4549, 0.3299, 0.443, 0.9062, 0.9032, 0.9375, 0.9032, 0.9374, 0.9247, 0.9063, 0.9247, 0.9063, 0.9247, 0.9374, 0.9247, 0.9373, 0.9452, 0.9065, 0.9452, 0.9065, 0.9452, 0.9373, 0.9452, 0.9371, 0.9636, 0.9067, 0.9636, 0.9067, 0.9636, 0.9371, 0.9636, 0.9367, 1.0, 0.907, 1.0, 0.3768, 0.4398, 0.3373, 0.4608, 0.3351, 0.4554, 0.3735, 0.4349, 0.3735, 0.4349, 0.3351, 0.4554, 0.3326, 0.4493, 0.3699, 0.4294, 0.3699, 0.4294, 0.3326, 0.4493, 0.3299, 0.443, 0.366, 0.4237, 0.875, 0.9032, 0.9062, 0.9032, 0.9062, 0.9247, 0.8751, 0.9247, 0.8751, 0.9247, 0.9062, 0.9247, 0.906, 0.9452, 0.8752, 0.9452, 0.8752, 0.9452, 0.906, 0.9452, 0.9058, 0.9636, 0.8754, 0.9636, 0.8754, 0.9636, 0.9058, 0.9636, 0.9055, 1.0, 0.8758, 1.0, 0.4114, 0.4114, 0.3768, 0.4398, 0.3735, 0.4349, 0.4072, 0.4072, 0.4072, 0.4072, 0.3735, 0.4349, 0.3699, 0.4294, 0.4026, 0.4026, 0.4026, 0.4026, 0.3699, 0.4294, 0.366, 0.4237, 0.3977, 0.3977, 0.8438, 0.9032, 0.875, 0.9032, 0.8749, 0.9247, 0.8438, 0.9247, 0.8438, 0.9247, 0.8749, 0.9247, 0.8748, 0.9452, 0.844, 0.9452, 0.844, 0.9452, 0.8748, 0.9452, 0.8746, 0.9636, 0.8442, 0.9636, 0.8442, 0.9636, 0.8746, 0.9636, 0.8742, 1.0, 0.8445, 1.0, 0.4398, 0.3768, 0.4114, 0.4114, 0.4072, 0.4072, 0.4349, 0.3735, 0.4349, 0.3735, 0.4072, 0.4072, 0.4026, 0.4026, 0.4294, 0.3699, 0.4294, 0.3699, 0.4026, 0.4026, 0.3977, 0.3977, 0.4237, 0.366, 0.8125, 0.9032, 0.8438, 0.9032, 0.8437, 0.9247, 0.8126, 0.9247, 0.8126, 0.9247, 0.8437, 0.9247, 0.8435, 0.9452, 0.8127, 0.9452, 0.8127, 0.9452, 0.8435, 0.9452, 0.8433, 0.9636, 0.8129, 0.9636, 0.8129, 0.9636, 0.8433, 0.9636, 0.843, 1.0, 0.8133, 1.0, 0.4608, 0.3373, 0.4398, 0.3768, 0.4349, 0.3735, 0.4554, 0.3351, 0.4554, 0.3351, 0.4349, 0.3735, 0.4294, 0.3699, 0.4493, 0.3326, 0.4493, 0.3326, 0.4294, 0.3699, 0.4237, 0.366, 0.443, 0.3299, 0.7812, 0.9032, 0.8125, 0.9032, 0.8124, 0.9247, 0.7813, 0.9247, 0.7813, 0.9247, 0.8124, 0.9247, 0.8123, 0.9452, 0.7815, 0.9452, 0.7815, 0.9452, 0.8123, 0.9452, 0.8121, 0.9636, 0.7817, 0.9636, 0.7817, 0.9636, 0.8121, 0.9636, 0.8117, 1.0, 0.782, 1.0, 0.4738, 0.2945, 0.4608, 0.3373, 0.4554, 0.3351, 0.4681, 0.2934, 0.4681, 0.2934, 0.4554, 0.3351, 0.4493, 0.3326, 0.4616, 0.2921, 0.4616, 0.2921, 0.4493, 0.3326, 0.443, 0.3299, 0.4549, 0.2907, 0.75, 0.9032, 0.7812, 0.9032, 0.7812, 0.9247, 0.7501, 0.9247, 0.7501, 0.9247, 0.7812, 0.9247, 0.781, 0.9452, 0.7502, 0.9452, 0.7502, 0.9452, 0.781, 0.9452, 0.7808, 0.9636, 0.7504, 0.9636, 0.7504, 0.9636, 0.7808, 0.9636, 0.7805, 1.0, 0.7508, 1.0, 0.4782, 0.25, 0.4738, 0.2945, 0.4681, 0.2934, 0.4723, 0.25, 0.4723, 0.25, 0.4681, 0.2934, 0.4616, 0.2921, 0.4658, 0.25, 0.4658, 0.25, 0.4616, 0.2921, 0.4549, 0.2907, 0.4589, 0.25, 0.7188, 0.9032, 0.75, 0.9032, 0.7499, 0.9247, 0.7188, 0.9247, 0.7188, 0.9247, 0.7499, 0.9247, 0.7498, 0.9452, 0.719, 0.9452, 0.719, 0.9452, 0.7498, 0.9452, 0.7496, 0.9636, 0.7192, 0.9636, 0.7192, 0.9636, 0.7496, 0.9636, 0.7492, 1.0, 0.7195, 1.0, 0.4738, 0.2055, 0.4782, 0.25, 0.4723, 0.25, 0.4681, 0.2066, 0.4681, 0.2066, 0.4723, 0.25, 0.4658, 0.25, 0.4616, 0.2079, 0.4616, 0.2079, 0.4658, 0.25, 0.4589, 0.25, 0.4549, 0.2093, 0.6875, 0.9032, 0.7188, 0.9032, 0.7187, 0.9247, 0.6876, 0.9247, 0.6876, 0.9247, 0.7187, 0.9247, 0.7185, 0.9452, 0.6877, 0.9452, 0.6877, 0.9452, 0.7185, 0.9452, 0.7183, 0.9636, 0.6879, 0.9636, 0.6879, 0.9636, 0.7183, 0.9636, 0.718, 1.0, 0.6883, 1.0, 0.4608, 0.1627, 0.4738, 0.2055, 0.4681, 0.2066, 0.4554, 0.1649, 0.4554, 0.1649, 0.4681, 0.2066, 0.4616, 0.2079, 0.4493, 0.1674, 0.4493, 0.1674, 0.4616, 0.2079, 0.4549, 0.2093, 0.443, 0.1701, 0.6562, 0.9032, 0.6875, 0.9032, 0.6874, 0.9247, 0.6563, 0.9247, 0.6563, 0.9247, 0.6874, 0.9247, 0.6873, 0.9452, 0.6565, 0.9452, 0.6565, 0.9452, 0.6873, 0.9452, 0.6871, 0.9636, 0.6567, 0.9636, 0.6567, 0.9636, 0.6871, 0.9636, 0.6867, 1.0, 0.657, 1.0, 0.4398, 0.1232, 0.4608, 0.1627, 0.4554, 0.1649, 0.4349, 0.1265, 0.4349, 0.1265, 0.4554, 0.1649, 0.4493, 0.1674, 0.4294, 0.1301, 0.4294, 0.1301, 0.4493, 0.1674, 0.443, 0.1701, 0.4237, 0.134, 0.625, 0.9032, 0.6562, 0.9032, 0.6562, 0.9247, 0.6251, 0.9247, 0.6251, 0.9247, 0.6562, 0.9247, 0.656, 0.9452, 0.6252, 0.9452, 0.6252, 0.9452, 0.656, 0.9452, 0.6558, 0.9636, 0.6254, 0.9636, 0.6254, 0.9636, 0.6558, 0.9636, 0.6555, 1.0, 0.6258, 1.0, 0.4114, 0.08862, 0.4398, 0.1232, 0.4349, 0.1265, 0.4072, 0.09279, 0.4072, 0.09279, 0.4349, 0.1265, 0.4294, 0.1301, 0.4026, 0.09743, 0.4026, 0.09743, 0.4294, 0.1301, 0.4237, 0.134, 0.3977, 0.1023, 0.5938, 0.9032, 0.625, 0.9032, 0.6249, 0.9247, 0.5938, 0.9247, 0.5938, 0.9247, 0.6249, 0.9247, 0.6248, 0.9452, 0.594, 0.9452, 0.594, 0.9452, 0.6248, 0.9452, 0.6246, 0.9636, 0.5942, 0.9636, 0.5942, 0.9636, 0.6246, 0.9636, 0.6242, 1.0, 0.5945, 1.0, 0.3768, 0.06024, 0.4114, 0.08862, 0.4072, 0.09279, 0.3735, 0.06514, 0.3735, 0.06514, 0.4072, 0.09279, 0.4026, 0.09743, 0.3699, 0.07059, 0.3699, 0.07059, 0.4026, 0.09743, 0.3977, 0.1023, 0.366, 0.07633, 0.5625, 0.9032, 0.5938, 0.9032, 0.5937, 0.9247, 0.5626, 0.9247, 0.5626, 0.9247, 0.5937, 0.9247, 0.5935, 0.9452, 0.5627, 0.9452, 0.5627, 0.9452, 0.5935, 0.9452, 0.5933, 0.9636, 0.5629, 0.9636, 0.5629, 0.9636, 0.5933, 0.9636, 0.593, 1.0, 0.5633, 1.0, 0.3373, 0.03915, 0.3768, 0.06024, 0.3735, 0.06514, 0.3351, 0.04459, 0.3351, 0.04459, 0.3735, 0.06514, 0.3699, 0.07059, 0.3326, 0.05065, 0.3326, 0.05065, 0.3699, 0.07059, 0.366, 0.07633, 0.3299, 0.05703, 0.5312, 0.9032, 0.5625, 0.9032, 0.5624, 0.9247, 0.5313, 0.9247, 0.5313, 0.9247, 0.5624, 0.9247, 0.5623, 0.9452, 0.5315, 0.9452, 0.5315, 0.9452, 0.5623, 0.9452, 0.5621, 0.9636, 0.5317, 0.9636, 0.5317, 0.9636, 0.5621, 0.9636, 0.5617, 1.0, 0.532, 1.0, 0.2945, 0.02616, 0.3373, 0.03915, 0.3351, 0.04459, 0.2934, 0.03194, 0.2934, 0.03194, 0.3351, 0.04459, 0.3326, 0.05065, 0.2921, 0.03837, 0.2921, 0.03837, 0.3326, 0.05065, 0.3299, 0.05703, 0.2907, 0.04514, 0.5, 0.9032, 0.5312, 0.9032, 0.5312, 0.9247, 0.5001, 0.9247, 0.5001, 0.9247, 0.5312, 0.9247, 0.531, 0.9452, 0.5002, 0.9452, 0.5002, 0.9452, 0.531, 0.9452, 0.5308, 0.9636, 0.5004, 0.9636, 0.5004, 0.9636, 0.5308, 0.9636, 0.5305, 1.0, 0.5008, 1.0, 0.25, 0.02178, 0.2945, 0.02616, 0.2934, 0.03194, 0.25, 0.02767, 0.25, 0.02767, 0.2934, 0.03194, 0.2921, 0.03837, 0.25, 0.03423, 0.25, 0.03423, 0.2921, 0.03837, 0.2907, 0.04514, 0.25, 0.04113, 0.4688, 0.9032, 0.5, 0.9032, 0.4999, 0.9247, 0.4688, 0.9247, 0.4688, 0.9247, 0.4999, 0.9247, 0.4998, 0.9452, 0.469, 0.9452, 0.469, 0.9452, 0.4998, 0.9452, 0.4996, 0.9636, 0.4692, 0.9636, 0.4692, 0.9636, 0.4996, 0.9636, 0.4992, 1.0, 0.4695, 1.0, 0.2055, 0.02616, 0.25, 0.02178, 0.25, 0.02767, 0.2066, 0.03194, 0.2066, 0.03194, 0.25, 0.02767, 0.25, 0.03423, 0.2079, 0.03837, 0.2079, 0.03837, 0.25, 0.03423, 0.25, 0.04113, 0.2093, 0.04514, 0.4375, 0.9032, 0.4688, 0.9032, 0.4687, 0.9247, 0.4376, 0.9247, 0.4376, 0.9247, 0.4687, 0.9247, 0.4685, 0.9452, 0.4377, 0.9452, 0.4377, 0.9452, 0.4685, 0.9452, 0.4683, 0.9636, 0.4379, 0.9636, 0.4379, 0.9636, 0.4683, 0.9636, 0.468, 1.0, 0.4383, 1.0, 0.1627, 0.03915, 0.2055, 0.02616, 0.2066, 0.03194, 0.1649, 0.04459, 0.1649, 0.04459, 0.2066, 0.03194, 0.2079, 0.03837, 0.1674, 0.05065, 0.1674, 0.05065, 0.2079, 0.03837, 0.2093, 0.04514, 0.1701, 0.05703, 0.4062, 0.9032, 0.4375, 0.9032, 0.4374, 0.9247, 0.4063, 0.9247, 0.4063, 0.9247, 0.4374, 0.9247, 0.4373, 0.9452, 0.4065, 0.9452, 0.4065, 0.9452, 0.4373, 0.9452, 0.4371, 0.9636, 0.4067, 0.9636, 0.4067, 0.9636, 0.4371, 0.9636, 0.4367, 1.0, 0.407, 1.0, 0.1232, 0.06024, 0.1627, 0.03915, 0.1649, 0.04459, 0.1265, 0.06514, 0.1265, 0.06514, 0.1649, 0.04459, 0.1674, 0.05065, 0.1301, 0.07059, 0.1301, 0.07059, 0.1674, 0.05065, 0.1701, 0.05703, 0.134, 0.07633, 0.375, 0.9032, 0.4062, 0.9032, 0.4062, 0.9247, 0.3751, 0.9247, 0.3751, 0.9247, 0.4062, 0.9247, 0.406, 0.9452, 0.3752, 0.9452, 0.3752, 0.9452, 0.406, 0.9452, 0.4058, 0.9636, 0.3754, 0.9636, 0.3754, 0.9636, 0.4058, 0.9636, 0.4055, 1.0, 0.3758, 1.0, 0.08862, 0.08862, 0.1232, 0.06024, 0.1265, 0.06514, 0.09279, 0.09279, 0.09279, 0.09279, 0.1265, 0.06514, 0.1301, 0.07059, 0.09743, 0.09743, 0.09743, 0.09743, 0.1301, 0.07059, 0.134, 0.07633, 0.1023, 0.1023, 0.3438, 0.9032, 0.375, 0.9032, 0.3749, 0.9247, 0.3438, 0.9247, 0.3438, 0.9247, 0.3749, 0.9247, 0.3748, 0.9452, 0.344, 0.9452, 0.344, 0.9452, 0.3748, 0.9452, 0.3746, 0.9636, 0.3442, 0.9636, 0.3442, 0.9636, 0.3746, 0.9636, 0.3742, 1.0, 0.3445, 1.0, 0.06024, 0.1232, 0.08862, 0.08862, 0.09279, 0.09279, 0.06514, 0.1265, 0.06514, 0.1265, 0.09279, 0.09279, 0.09743, 0.09743, 0.07059, 0.1301, 0.07059, 0.1301, 0.09743, 0.09743, 0.1023, 0.1023, 0.07633, 0.134, 0.3125, 0.9032, 0.3438, 0.9032, 0.3437, 0.9247, 0.3126, 0.9247, 0.3126, 0.9247, 0.3437, 0.9247, 0.3435, 0.9452, 0.3127, 0.9452, 0.3127, 0.9452, 0.3435, 0.9452, 0.3433, 0.9636, 0.3129, 0.9636, 0.3129, 0.9636, 0.3433, 0.9636, 0.343, 1.0, 0.3133, 1.0, 0.03915, 0.1627, 0.06024, 0.1232, 0.06514, 0.1265, 0.04459, 0.1649, 0.04459, 0.1649, 0.06514, 0.1265, 0.07059, 0.1301, 0.05065, 0.1674, 0.05065, 0.1674, 0.07059, 0.1301, 0.07633, 0.134, 0.05703, 0.1701, 0.2812, 0.9032, 0.3125, 0.9032, 0.3124, 0.9247, 0.2813, 0.9247, 0.2813, 0.9247, 0.3124, 0.9247, 0.3123, 0.9452, 0.2815, 0.9452, 0.2815, 0.9452, 0.3123, 0.9452, 0.3121, 0.9636, 0.2817, 0.9636, 0.2817, 0.9636, 0.3121, 0.9636, 0.3117, 1.0, 0.282, 1.0, 0.02616, 0.2055, 0.03915, 0.1627, 0.04459, 0.1649, 0.03194, 0.2066, 0.03194, 0.2066, 0.04459, 0.1649, 0.05065, 0.1674, 0.03837, 0.2079, 0.03837, 0.2079, 0.05065, 0.1674, 0.05703, 0.1701, 0.04514, 0.2093, 0.25, 0.9032, 0.2812, 0.9032, 0.2812, 0.9247, 0.2501, 0.9247, 0.2501, 0.9247, 0.2812, 0.9247, 0.281, 0.9452, 0.2502, 0.9452, 0.2502, 0.9452, 0.281, 0.9452, 0.2808, 0.9636, 0.2504, 0.9636, 0.2504, 0.9636, 0.2808, 0.9636, 0.2805, 1.0, 0.2508, 1.0, 0.02178, 0.25, 0.02616, 0.2055, 0.03194, 0.2066, 0.02767, 0.25, 0.02767, 0.25, 0.03194, 0.2066, 0.03837, 0.2079, 0.03423, 0.25, 0.03423, 0.25, 0.03837, 0.2079, 0.04514, 0.2093, 0.04113, 0.25, 0.2188, 0.9032, 0.25, 0.9032, 0.2499, 0.9247, 0.2188, 0.9247, 0.2188, 0.9247, 0.2499, 0.9247, 0.2498, 0.9452, 0.219, 0.9452, 0.219, 0.9452, 0.2498, 0.9452, 0.2496, 0.9636, 0.2192, 0.9636, 0.2192, 0.9636, 0.2496, 0.9636, 0.2492, 1.0, 0.2195, 1.0, 0.02616, 0.2945, 0.02178, 0.25, 0.02767, 0.25, 0.03194, 0.2934, 0.03194, 0.2934, 0.02767, 0.25, 0.03423, 0.25, 0.03837, 0.2921, 0.03837, 0.2921, 0.03423, 0.25, 0.04113, 0.25, 0.04514, 0.2907, 0.1875, 0.9032, 0.2188, 0.9032, 0.2187, 0.9247, 0.1876, 0.9247, 0.1876, 0.9247, 0.2187, 0.9247, 0.2185, 0.9452, 0.1877, 0.9452, 0.1877, 0.9452, 0.2185, 0.9452, 0.2183, 0.9636, 0.1879, 0.9636, 0.1879, 0.9636, 0.2183, 0.9636, 0.218, 1.0, 0.1883, 1.0, 0.03915, 0.3373, 0.02616, 0.2945, 0.03194, 0.2934, 0.04459, 0.3351, 0.04459, 0.3351, 0.03194, 0.2934, 0.03837, 0.2921, 0.05065, 0.3326, 0.05065, 0.3326, 0.03837, 0.2921, 0.04514, 0.2907, 0.05703, 0.3299, 0.1562, 0.9032, 0.1875, 0.9032, 0.1874, 0.9247, 0.1563, 0.9247, 0.1563, 0.9247, 0.1874, 0.9247, 0.1873, 0.9452, 0.1565, 0.9452, 0.1565, 0.9452, 0.1873, 0.9452, 0.1871, 0.9636, 0.1567, 0.9636, 0.1567, 0.9636, 0.1871, 0.9636, 0.1867, 1.0, 0.157, 1.0, 0.06024, 0.3768, 0.03915, 0.3373, 0.04459, 0.3351, 0.06514, 0.3735, 0.06514, 0.3735, 0.04459, 0.3351, 0.05065, 0.3326, 0.07059, 0.3699, 0.07059, 0.3699, 0.05065, 0.3326, 0.05703, 0.3299, 0.07633, 0.366, 0.125, 0.9032, 0.1562, 0.9032, 0.1562, 0.9247, 0.1251, 0.9247, 0.1251, 0.9247, 0.1562, 0.9247, 0.156, 0.9452, 0.1252, 0.9452, 0.1252, 0.9452, 0.156, 0.9452, 0.1558, 0.9636, 0.1254, 0.9636, 0.1254, 0.9636, 0.1558, 0.9636, 0.1555, 1.0, 0.1258, 1.0, 0.08862, 0.4114, 0.06024, 0.3768, 0.06514, 0.3735, 0.09279, 0.4072, 0.09279, 0.4072, 0.06514, 0.3735, 0.07059, 0.3699, 0.09743, 0.4026, 0.09743, 0.4026, 0.07059, 0.3699, 0.07633, 0.366, 0.1023, 0.3977, 0.09375, 0.9032, 0.125, 0.9032, 0.1249, 0.9247, 0.0938, 0.9247, 0.0938, 0.9247, 0.1249, 0.9247, 0.1248, 0.9452, 0.09395, 0.9452, 0.09395, 0.9452, 0.1248, 0.9452, 0.1246, 0.9636, 0.0942, 0.9636, 0.0942, 0.9636, 0.1246, 0.9636, 0.1242, 1.0, 0.09452, 1.0, 0.1232, 0.4398, 0.08862, 0.4114, 0.09279, 0.4072, 0.1265, 0.4349, 0.1265, 0.4349, 0.09279, 0.4072, 0.09743, 0.4026, 0.1301, 0.4294, 0.1301, 0.4294, 0.09743, 0.4026, 0.1023, 0.3977, 0.134, 0.4237, 0.0625, 0.9032, 0.09375, 0.9032, 0.0937, 0.9247, 0.06255, 0.9247, 0.06255, 0.9247, 0.0937, 0.9247, 0.09355, 0.9452, 0.0627, 0.9452, 0.0627, 0.9452, 0.09355, 0.9452, 0.0933, 0.9636, 0.06295, 0.9636, 0.06295, 0.9636, 0.0933, 0.9636, 0.09298, 1.0, 0.06327, 1.0, 0.1627, 0.4608, 0.1232, 0.4398, 0.1265, 0.4349, 0.1649, 0.4554, 0.1649, 0.4554, 0.1265, 0.4349, 0.1301, 0.4294, 0.1674, 0.4493, 0.1674, 0.4493, 0.1301, 0.4294, 0.134, 0.4237, 0.1701, 0.443, 0.03125, 0.9032, 0.0625, 0.9032, 0.06245, 0.9247, 0.0313, 0.9247, 0.0313, 0.9247, 0.06245, 0.9247, 0.0623, 0.9452, 0.03145, 0.9452, 0.03145, 0.9452, 0.0623, 0.9452, 0.06205, 0.9636, 0.0317, 0.9636, 0.0317, 0.9636, 0.06205, 0.9636, 0.06173, 1.0, 0.03202, 1.0, 0.2055, 0.4738, 0.1627, 0.4608, 0.1649, 0.4554, 0.2066, 0.4681, 0.2066, 0.4681, 0.1649, 0.4554, 0.1674, 0.4493, 0.2079, 0.4616, 0.2079, 0.4616, 0.1674, 0.4493, 0.1701, 0.443, 0.2093, 0.4549, 0.0, 0.9032, 0.03125, 0.9032, 0.0312, 0.9247, 5.273e-05, 0.9247, 5.273e-05, 0.9247, 0.0312, 0.9247, 0.03105, 0.9452, 0.0002039, 0.9452, 0.0002039, 0.9452, 0.03105, 0.9452, 0.0308, 0.9636, 0.000446, 0.9636, 0.000446, 0.9636, 0.0308, 0.9636, 0.03048, 1.0, 0.0007669, 1.0, 0.25, 0.4782, 0.2055, 0.4738, 0.2066, 0.4681, 0.25, 0.4723, 0.25, 0.4723, 0.2066, 0.4681, 0.2079, 0.4616, 0.25, 0.4658, 0.25, 0.4658, 0.2079, 0.4616, 0.2093, 0.4549, 0.25, 0.4589, 0.2907, 0.4549, 0.25, 0.4589, 0.2093, 0.4549, 0.1701, 0.443, 0.134, 0.4237, 0.1023, 0.3977, 0.07633, 0.366, 0.05703, 0.3299, 0.04514, 0.2907, 0.04113, 0.25, 0.04514, 0.2093, 0.05703, 0.1701, 0.07633, 0.134, 0.1023, 0.1023, 0.134, 0.07633, 0.1701, 0.05703, 0.2093, 0.04514, 0.25, 0.04113, 0.2907, 0.04514, 0.3299, 0.05703, 0.366, 0.07633, 0.3977, 0.1023, 0.4237, 0.134, 0.443, 0.1701, 0.4549, 0.2093, 0.4589, 0.25, 0.4549, 0.2907, 0.443, 0.3299, 0.4237, 0.366, 0.3977, 0.3977, 0.366, 0.4237, 0.3299, 0.443])
me_cylinder.materials.append(mat_metal)
me_cylinder.use_remesh_fix_poles = True
me_cylinder.use_remesh_preserve_attributes = False
me_cylinder.use_mirror_vertex_groups = False
me_cylinder.update()
me_cube_053 = bpy.data.meshes.new('Cube.053')
me_cube_053.from_pydata([(0.0009856, 0.01195, 0.2775), (0.001693, 0.01124, 0.2775), (-0.00255, 0.006995, 0.2775), (-0.003964, 0.006995, 0.2775), (0.0009855, 0.01195, -0.2775), (0.001693, 0.01124, -0.2775), (-0.00255, 0.006995, -0.2775), (-0.003964, 0.006995, -0.2775), (0.001516, 0.001515, 0.2775), (0.002223, 0.002222, 0.2775), (0.01124, 0.001692, 0.2775), (0.01195, 0.0009849, 0.2775), (0.006996, -0.002551, 0.2775), (0.006996, -0.003965, 0.2775), (0.01124, 0.001692, -0.2775), (0.01195, 0.000985, -0.2775), (0.006996, -0.002551, -0.2775), (0.006996, -0.003965, -0.2775), (0.001516, 0.001515, -0.2775), (0.002223, 0.002222, -0.2775)], [], [(0, 1, 5, 4), (2, 9, 12, 16, 19, 6), (3, 0, 4, 7), (0, 3, 8, 9, 2, 1), (1, 2, 6, 5), (17, 15, 11, 13), (14, 15, 17, 18, 19, 16), (19, 18, 7, 4, 5, 6), (13, 8, 3, 7, 18, 17), (15, 14, 10, 11), (8, 13, 11, 10, 12, 9), (14, 16, 12, 10)])
_uv = me_cube_053.uv_layers.new(name='UVMap')
_uv.uv.foreach_set('vector', [0.625, 0.5394, 0.6411, 0.5389, 0.6411, 0.7172, 0.625, 0.7167, 0.375, 0.541, 0.25, 0.538, 0.125, 0.541, 0.125, 0.7148, 0.25, 0.7178, 0.375, 0.7148, 0.375, 0.5361, 0.625, 0.5394, 0.625, 0.7167, 0.375, 0.72, 0.4269, 0.7982, 0.4291, 0.8004, 0.4314, 0.7979, 0.4311, 0.7976, 0.4291, 0.7997, 0.4272, 0.7979, 0.5893, 0.5437, 0.375, 0.541, 0.375, 0.7148, 0.5893, 0.7121, 0.375, 0.03001, 0.625, 0.0333, 0.625, 0.2106, 0.375, 0.2139, 0.4272, 0.7979, 0.4269, 0.7982, 0.4291, 0.8004, 0.4314, 0.7979, 0.4311, 0.7976, 0.4291, 0.7997, 0.4311, 0.7976, 0.4314, 0.7979, 0.4291, 0.8004, 0.4269, 0.7982, 0.4272, 0.7979, 0.4291, 0.7997, 0.125, 0.5361, 0.25, 0.5325, 0.375, 0.5361, 0.375, 0.72, 0.25, 0.7236, 0.125, 0.72, 0.875, 0.7167, 0.8589, 0.7172, 0.8589, 0.5389, 0.875, 0.5394, 0.4314, 0.7979, 0.4291, 0.8004, 0.4269, 0.7982, 0.4272, 0.7979, 0.4291, 0.7997, 0.4311, 0.7976, 0.5893, 0.0379, 0.375, 0.03523, 0.375, 0.209, 0.5893, 0.2063])
me_cube_053.materials.append(mat_aluminum)
me_cube_053.use_remesh_fix_poles = True
me_cube_053.use_remesh_preserve_attributes = False
me_cube_053.use_mirror_vertex_groups = False
me_cube_053.update()
me_cube_054 = bpy.data.meshes.new('Cube.054')
me_cube_054.from_pydata([(0.0002783, 0.009824, 0.2775), (0.001692, 0.01124, 0.2775), (0.0002783, 0.009824, -0.2775), (0.001692, 0.01124, -0.2775), (0.005051, 0.005051, 0.2775), (0.006465, 0.006465, 0.2775), (0.01124, 0.001692, 0.2775), (0.009824, 0.0002778, 0.2775), (0.01124, 0.001692, -0.2775), (0.009824, 0.0002779, -0.2775), (0.005051, 0.005051, -0.2775), (0.006465, 0.006465, -0.2775)], [], [(0, 1, 3, 2), (1, 5, 6, 8, 11, 3), (4, 5, 1, 0), (8, 9, 10, 11), (11, 10, 2, 3), (9, 8, 6, 7), (4, 7, 6, 5), (7, 4, 0, 2, 10, 9)])
_uv = me_cube_054.uv_layers.new(name='UVMap')
_uv.uv.foreach_set('vector', [0.375, 0.5428, 0.625, 0.5437, 0.625, 0.7121, 0.375, 0.713, 0.625, 0.5437, 0.75, 0.5407, 0.875, 0.5437, 0.875, 0.7121, 0.75, 0.7151, 0.625, 0.7121, 0.4299, 0.7964, 0.4293, 0.7958, 0.4272, 0.7979, 0.4278, 0.7985, 0.4272, 0.7979, 0.4278, 0.7985, 0.4299, 0.7964, 0.4293, 0.7958, 0.4293, 0.7958, 0.4299, 0.7964, 0.4278, 0.7985, 0.4272, 0.7979, 0.375, 0.03701, 0.625, 0.0379, 0.625, 0.2063, 0.375, 0.2072, 0.4299, 0.7964, 0.4278, 0.7985, 0.4272, 0.7979, 0.4293, 0.7958, 0.125, 0.5428, 0.25, 0.5398, 0.375, 0.5428, 0.375, 0.713, 0.25, 0.716, 0.125, 0.713])
me_cube_054.materials.append(mat_led)
me_cube_054.use_remesh_fix_poles = True
me_cube_054.use_remesh_preserve_attributes = False
me_cube_054.use_mirror_vertex_groups = False
me_cube_054.update()

# ---- objects
ob_backdrop = bpy.data.objects.new('backdrop', me_cube)
ob_camera = bpy.data.objects.new('Camera', cam_camera)
ob_area = bpy.data.objects.new('Area', light_area_001)
ob_proto_006 = bpy.data.objects.new('PROTO.006', me_cube_026)
ob_cube = bpy.data.objects.new('Cube', me_cube_002)
ob_cube_001 = bpy.data.objects.new('Cube.001', me_cube_003)
ob_cube_003 = bpy.data.objects.new('Cube.003', me_cube_005)
ob_cylinder = bpy.data.objects.new('Cylinder', me_cylinder)
ob_cube_013 = bpy.data.objects.new('Cube.013', me_cube_053)
ob_cube_014 = bpy.data.objects.new('Cube.014', me_cube_054)

# ---- transforms, parenting, visibility, modifiers, constraints
ob_backdrop.location = (1.5, 0.0, -0.4175)
ob_backdrop.lineart.crease_threshold = 0.0
ob_camera.location = (1.702, -2.937, 1.64)
ob_camera.rotation_euler = (1.124, -3.21e-05, 0.5307)
ob_camera.lineart.crease_threshold = 0.0
ob_area.location = (-0.05646, 2.03, 6.2)
ob_area.rotation_euler = (-0.3083, -0.0, 0.0)
ob_area.lineart.crease_threshold = 0.0
ob_proto_006.location = (-0.1103, -0.1103, -0.1)
ob_proto_006.lineart.crease_threshold = 0.0
_m = ob_proto_006.modifiers.new('Bevel', 'BEVEL')
_m.width = 0.0005
_m.width_pct = 0.0005
_m.limit_method = 'NONE'
_m = ob_proto_006.modifiers.new('Mirror', 'MIRROR')
_m.use_axis = (True, True, False)
_m.mirror_object = ob_cube
ob_cube.location = (0.0, 0.0, 0.2022)
ob_cube.lineart.crease_threshold = 0.0
_m = ob_cube.modifiers.new('Bevel', 'BEVEL')
_m.width = 0.0005
_m.width_pct = 0.0005
_m.limit_method = 'NONE'
ob_cube_001.location = (0.0, 0.0, 0.1948)
ob_cube_001.scale = (1.0, 1.0, 0.275)
ob_cube_001.lineart.crease_threshold = 0.0
_m = ob_cube_001.modifiers.new('Bevel', 'BEVEL')
_m.width = 0.001
_m.width_pct = 0.001
_m.segments = 3
_m.limit_method = 'NONE'
ob_cube_003.location = (0.0, 0.0, -0.3775)
ob_cube_003.lineart.crease_threshold = 0.0
_m = ob_cube_003.modifiers.new('Bevel', 'BEVEL')
_m.width = 0.0005
_m.width_pct = 0.0005
_m.limit_method = 'NONE'
ob_cylinder.location = (0.1237, -0.075, -0.3975)
ob_cylinder.lineart.crease_threshold = 0.0
_m = ob_cylinder.modifiers.new('EdgeSplit', 'EDGE_SPLIT')
ob_cube_013.location = (-0.1103, -0.1103, -0.1)
ob_cube_013.lineart.crease_threshold = 0.0
_m = ob_cube_013.modifiers.new('Mirror', 'MIRROR')
_m.use_axis = (True, True, False)
_m.mirror_object = ob_cube
ob_cube_014.location = (-0.1103, -0.1103, -0.1)
ob_cube_014.lineart.crease_threshold = 0.0
_m = ob_cube_014.modifiers.new('Mirror', 'MIRROR')
_m.use_axis = (True, True, False)
_m.mirror_object = ob_cube

# ---- collection membership
col_scene.objects.link(ob_backdrop)
col_scene.objects.link(ob_camera)
col_scene.objects.link(ob_area)
col_konstrukcja.objects.link(ob_proto_006)
col_konstrukcja.objects.link(ob_cube)
col_konstrukcja.objects.link(ob_cube_001)
col_konstrukcja.objects.link(ob_cube_003)
col_konstrukcja.objects.link(ob_cylinder)
col_ledy_i_alu.objects.link(ob_cube_013)
col_ledy_i_alu.objects.link(ob_cube_014)

# ---- scene / render settings (as saved in the file)
scene.camera = ob_camera
scene.frame_start = 1; scene.frame_end = 250; scene.frame_set(35)
scene.render.engine = 'CYCLES'
scene.cycles.samples = 16384
scene.cycles.sampling_pattern = 'TABULATED_SOBOL'
scene.cycles.use_light_tree = False
scene.view_settings.view_transform = 'Filmic'
bpy.context.view_layer.update()
